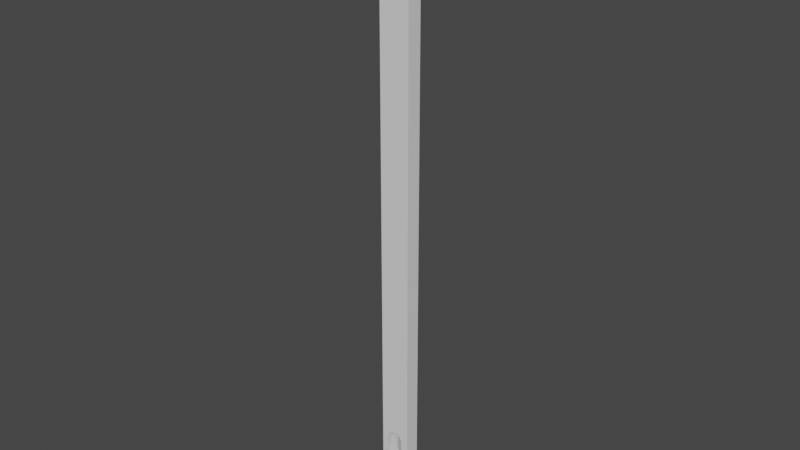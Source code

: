 # Source: Wall1.blend  (saved by Blender 2.93.21; exported with 4.5.12 LTS)
import bpy
from mathutils import Matrix  # noqa: F401  (used for matrix-valued properties, if any)

bpy.ops.wm.read_factory_settings(use_empty=True)
scene = bpy.context.scene
scene.name = 'Scene'

# ---- collections
col_collection = bpy.data.collections.new('Collection'); scene.collection.children.link(col_collection)
col_collection_2 = bpy.data.collections.new('Collection 2'); scene.collection.children.link(col_collection_2)

# ---- materials (node trees are filled in below, after node groups)
mat_material = bpy.data.materials.new('Material')
mat_material.alpha_threshold = 0.0
mat_material.use_transparent_shadow = False
mat_material.line_color = (0.0, 0.0, 0.0, 1.0)

# ---- material node trees
mat_material.use_nodes = True; mat_material.node_tree.nodes.clear()
_N = mat_material.node_tree.nodes; _L = mat_material.node_tree.links
n0 = _N.new('ShaderNodeOutputMaterial'); n0.name = 'Material Output'; n0.location = (300, 300)
n1 = _N.new('ShaderNodeBsdfPrincipled'); n1.name = 'Principled BSDF'; n1.location = (10, 300)
n1.distribution = 'GGX'
n1.subsurface_method = 'BURLEY'
n1.inputs[2].default_value = 0.4
n1.inputs[3].default_value = 1.45
n1.inputs[27].default_value = (0.0, 0.0, 0.0, 1.0)
n1.inputs[28].default_value = 1.0
_L.new(n1.outputs[0], n0.inputs[0])
n0.is_active_output = True

# ---- world
world_world = bpy.data.worlds.new('World'); scene.world = world_world
world_world.use_nodes = True; world_world.node_tree.nodes.clear()
_N = world_world.node_tree.nodes; _L = world_world.node_tree.links
n0 = _N.new('ShaderNodeOutputWorld'); n0.name = 'World Output'; n0.location = (300, 300)
n1 = _N.new('ShaderNodeBackground'); n1.name = 'Background'; n1.location = (10, 300)
n1.inputs[0].default_value = (0.05088, 0.05088, 0.05088, 1.0)
_L.new(n1.outputs[0], n0.inputs[0])
n0.is_active_output = True
world_world.color = (0.05088, 0.05088, 0.05088)
world_world.use_sun_shadow = False
world_world.sun_shadow_jitter_overblur = 0.0

# ---- meshes
me_cube = bpy.data.meshes.new('Cube')
me_cube.from_pydata([(1.0, 0.5, 40.0), (1.0, 0.5, 0.0), (1.0, -0.5, 40.0), (1.0, -0.5, 0.0), (-1.0, 0.5, 40.0), (-1.0, 0.5, 0.0), (-1.0, -0.5, 40.0), (-1.0, -0.5, 0.0), (-0.581, -0.5, 3.0), (0.581, -0.5, 3.0), (-0.581, 0.5, 3.0), (0.581, 0.5, 3.0), (-0.5821, -0.5, 2.91), (-0.5804, -0.5, 3.0), (0.5821, -0.5, 2.91), (0.5804, -0.5, 3.0), (-0.5804, 0.5, 3.0), (0.5821, 0.5, 2.91), (0.5804, 0.5, 3.0), (-0.5803, -0.5, 3.008), (-0.5803, 0.5, 3.008), (-0.5483, -0.5, 4.755), (0.5803, -0.5, 3.008), (-0.4934, -0.5, 4.858), (0.5803, 0.5, 3.008), (-0.4196, -0.5, 4.948), (-0.3297, -0.5, 5.021), (-0.2271, -0.5, 5.076), (-0.5483, 0.5, 4.755), (0.5483, -0.5, 4.755), (-0.5821, 0.5, 2.91), (0.4934, -0.5, 4.858), (0.4196, -0.5, 4.948), (0.3297, -0.5, 5.021), (-0.4934, 0.5, 4.858), (0.2271, -0.5, 5.076), (0.1158, -0.5, 5.11), (-0.4196, 0.5, 4.948), (-0.1158, -0.5, 5.11), (1.415e-07, -0.5, 5.121), (-0.3297, 0.5, 5.021), (-0.2271, 0.5, 5.076), (-0.1158, 0.5, 5.11), (1.415e-07, 0.5, 5.121), (0.5483, 0.5, 4.755), (0.1158, 0.5, 5.11), (0.4934, 0.5, 4.858), (0.4196, 0.5, 4.948), (0.3297, 0.5, 5.021), (0.2271, 0.5, 5.076)], [], [(0, 4, 6, 2), (8, 7, 3, 9, 15, 14, 12, 13), (22, 9, 3, 2, 6, 7, 8, 19, 21, 23, 25, 26, 27, 38, 39, 36, 35, 33, 32, 31, 29), (7, 6, 4, 5), (5, 1, 3, 7), (1, 0, 2, 3), (20, 10, 5, 4, 0, 1, 11, 24, 44, 46, 47, 48, 49, 45, 43, 42, 41, 40, 37, 34, 28), (17, 18, 11, 1, 5, 10, 16, 30), (19, 8, 10, 20), (11, 9, 22, 24), (9, 11, 18, 15), (10, 8, 13, 16), (28, 21, 19, 20), (30, 16, 13, 12), (34, 23, 21, 28), (37, 25, 23, 34), (26, 25, 37, 40), (27, 26, 40, 41), (38, 27, 41, 42), (39, 38, 42, 43), (36, 39, 43, 45), (35, 36, 45, 49), (33, 35, 49, 48), (32, 33, 48, 47), (46, 31, 32, 47), (44, 29, 31, 46), (24, 22, 29, 44), (17, 14, 15, 18), (30, 12, 14, 17)])
_uv = me_cube.uv_layers.new(name='UVMap')
_uv.uv.foreach_set('vector', [0.6667, 0.0, 1.0, 0.0, 1.0, 0.3333, 0.6667, 0.3333, 0.06983, 0.025, 0.0, 0.0, 0.3333, 0.0, 0.2635, 0.025, 0.2634, 0.025, 0.2637, 0.02425, 0.06966, 0.02425, 0.06993, 0.025, 0.2634, 0.02506, 0.2635, 0.025, 0.3333, 0.0, 0.3333, 0.3333, 0.0, 0.3333, 0.0, 0.0, 0.06983, 0.025, 0.06995, 0.02506, 0.07528, 0.03963, 0.08443, 0.04048, 0.09673, 0.04123, 0.1117, 0.04185, 0.1288, 0.0423, 0.1474, 0.04258, 0.1667, 0.04268, 0.186, 0.04258, 0.2045, 0.0423, 0.2216, 0.04185, 0.2366, 0.04123, 0.2489, 0.04048, 0.258, 0.03963, 0.3333, 0.3333, 0.3333, 0.6667, 0.0, 0.6667, 0.0, 0.3333, 0.3333, 0.0, 0.6667, 0.0, 0.6667, 0.3333, 0.3333, 0.3333, 0.6667, 0.3333, 0.6667, 0.6667, 0.3333, 0.6667, 0.3333, 0.3333, 0.2634, 0.6917, 0.2635, 0.6917, 0.3333, 0.6667, 0.3333, 1.0, 0.0, 1.0, 0.0, 0.6667, 0.06983, 0.6917, 0.06995, 0.6917, 0.07528, 0.7063, 0.08443, 0.7071, 0.09673, 0.7079, 0.1117, 0.7085, 0.1288, 0.709, 0.1474, 0.7093, 0.1667, 0.7093, 0.186, 0.7093, 0.2045, 0.709, 0.2216, 0.7085, 0.2366, 0.7079, 0.2489, 0.7071, 0.258, 0.7063, 0.06966, 0.6909, 0.06993, 0.6917, 0.06983, 0.6917, 0.0, 0.6667, 0.3333, 0.6667, 0.2635, 0.6917, 0.2634, 0.6917, 0.2637, 0.6909, 0.3335, 1.0, 0.3333, 1.0, 0.3333, 0.6667, 0.3335, 0.6667, 0.527, 0.6667, 0.527, 1.0, 0.5269, 1.0, 0.5269, 0.6667, 0.6667, 0.6667, 0.6667, 0.3333, 0.6668, 0.3333, 0.6668, 0.6667, 0.8603, 0.3333, 0.8603, 0.6667, 0.8602, 0.6667, 0.8602, 0.3333, 0.0, 0.0, 0.0, 0.0, 0.0, 0.0, 0.0, 0.0, 0.0, 0.0, 0.0, 0.0, 0.0, 0.0, 0.0, 0.0, 0.0, 0.0, 0.0, 0.0, 0.0, 0.0, 0.0, 0.0, 0.0, 0.0, 0.0, 0.0, 0.0, 0.0, 0.0, 0.0, 0.0, 0.0, 0.0, 0.0, 0.0, 0.0, 0.0, 0.0, 0.0, 0.0, 0.0, 0.0, 0.0, 0.0, 0.0, 0.0, 0.0, 0.0, 0.0, 0.0, 0.0, 0.0, 0.0, 0.0, 0.0, 0.0, 0.0, 0.0, 0.0, 0.0, 0.0, 0.0, 0.0, 0.0, 0.0, 0.0, 0.0, 0.0, 0.0, 0.0, 0.0, 0.0, 0.0, 0.0, 0.0, 0.0, 0.0, 0.0, 0.0, 0.0, 0.0, 0.0, 0.0, 0.0, 0.0, 0.0, 0.0, 0.0, 0.0, 0.0, 0.0, 0.0, 0.0, 0.0, 0.0, 0.0, 0.0, 0.0, 0.0, 0.0, 0.0, 0.0, 0.0, 0.0, 0.0, 0.0, 0.0, 0.0, 0.0, 0.0, 0.0, 0.0, 0.0, 0.0, 0.0, 0.0, 0.0, 0.0, 0.0, 0.0, 0.0, 0.0, 0.0, 0.0, 0.0, 0.0, 0.0, 0.0, 0.0, 0.0, 0.0, 0.0, 0.0, 0.0])
me_cube.materials.append(mat_material)
me_cube.use_remesh_preserve_volume = False
me_cube.use_remesh_preserve_attributes = False
me_cube.use_mirror_vertex_groups = False
me_cube.update()
me_cylinder_001 = bpy.data.meshes.new('Cylinder.001')
me_cylinder_001.from_pydata([(-0.3959, -0.02035, 5.195), (-0.3959, -0.02035, 2.836), (-0.3999, -0.01996, 5.195), (-0.3999, -0.01996, 2.836), (-0.4037, -0.01881, 5.195), (-0.4037, -0.01881, 2.836), (-0.4072, -0.01692, 5.195), (-0.4072, -0.01692, 2.836), (-0.4103, -0.01439, 5.195), (-0.4103, -0.01439, 2.836), (-0.4128, -0.01131, 5.195), (-0.4128, -0.01131, 2.836), (-0.4147, -0.00779, 5.195), (-0.4147, -0.00779, 2.836), (-0.4159, -0.003971, 5.195), (-0.4159, -0.003971, 2.836), (-0.4163, -4.098e-07, 5.195), (-0.4163, -4.098e-07, 2.836), (-0.4159, 0.00397, 5.195), (-0.4159, 0.00397, 2.836), (-0.4147, 0.007789, 5.195), (-0.4147, 0.007789, 2.836), (-0.4128, 0.01131, 5.195), (-0.4128, 0.01131, 2.836), (-0.4103, 0.01439, 5.195), (-0.4103, 0.01439, 2.836), (-0.4072, 0.01692, 5.195), (-0.4072, 0.01692, 2.836), (-0.4037, 0.0188, 5.195), (-0.4037, 0.0188, 2.836), (-0.3999, 0.01996, 5.195), (-0.3999, 0.01996, 2.836), (-0.3959, 0.02035, 5.195), (-0.3959, 0.02035, 2.836), (-0.3919, 0.01996, 5.195), (-0.3919, 0.01996, 2.836), (-0.3881, 0.0188, 5.195), (-0.3881, 0.0188, 2.836), (-0.3846, 0.01692, 5.195), (-0.3846, 0.01692, 2.836), (-0.3815, 0.01439, 5.195), (-0.3815, 0.01439, 2.836), (-0.379, 0.01131, 5.195), (-0.379, 0.01131, 2.836), (-0.3771, 0.007789, 5.195), (-0.3771, 0.007789, 2.836), (-0.376, 0.00397, 5.195), (-0.376, 0.00397, 2.836), (-0.3756, -4.11e-07, 5.195), (-0.3756, -4.11e-07, 2.836), (-0.376, -0.003971, 5.195), (-0.376, -0.003971, 2.836), (-0.3771, -0.00779, 5.195), (-0.3771, -0.00779, 2.836), (-0.379, -0.01131, 5.195), (-0.379, -0.01131, 2.836), (-0.3815, -0.01439, 5.195), (-0.3815, -0.01439, 2.836), (-0.3846, -0.01692, 5.195), (-0.3846, -0.01692, 2.836), (-0.3881, -0.01881, 5.195), (-0.3881, -0.01881, 2.836), (-0.3919, -0.01996, 5.195), (-0.3919, -0.01996, 2.836)], [], [(0, 1, 3, 2), (2, 3, 5, 4), (4, 5, 7, 6), (6, 7, 9, 8), (8, 9, 11, 10), (10, 11, 13, 12), (12, 13, 15, 14), (14, 15, 17, 16), (16, 17, 19, 18), (18, 19, 21, 20), (20, 21, 23, 22), (22, 23, 25, 24), (24, 25, 27, 26), (26, 27, 29, 28), (28, 29, 31, 30), (30, 31, 33, 32), (32, 33, 35, 34), (34, 35, 37, 36), (36, 37, 39, 38), (38, 39, 41, 40), (40, 41, 43, 42), (42, 43, 45, 44), (44, 45, 47, 46), (46, 47, 49, 48), (48, 49, 51, 50), (50, 51, 53, 52), (52, 53, 55, 54), (54, 55, 57, 56), (56, 57, 59, 58), (58, 59, 61, 60), (3, 1, 63, 61, 59, 57, 55, 53, 51, 49, 47, 45, 43, 41, 39, 37, 35, 33, 31, 29, 27, 25, 23, 21, 19, 17, 15, 13, 11, 9, 7, 5), (60, 61, 63, 62), (62, 63, 1, 0), (0, 2, 4, 6, 8, 10, 12, 14, 16, 18, 20, 22, 24, 26, 28, 30, 32, 34, 36, 38, 40, 42, 44, 46, 48, 50, 52, 54, 56, 58, 60, 62)])
_uv = me_cylinder_001.uv_layers.new(name='UVMap')
_uv.uv.foreach_set('vector', [1.0, 0.5, 1.0, 1.0, 0.9688, 1.0, 0.9688, 0.5, 0.9688, 0.5, 0.9688, 1.0, 0.9375, 1.0, 0.9375, 0.5, 0.9375, 0.5, 0.9375, 1.0, 0.9062, 1.0, 0.9062, 0.5, 0.9062, 0.5, 0.9062, 1.0, 0.875, 1.0, 0.875, 0.5, 0.875, 0.5, 0.875, 1.0, 0.8438, 1.0, 0.8438, 0.5, 0.8438, 0.5, 0.8438, 1.0, 0.8125, 1.0, 0.8125, 0.5, 0.8125, 0.5, 0.8125, 1.0, 0.7812, 1.0, 0.7812, 0.5, 0.7812, 0.5, 0.7812, 1.0, 0.75, 1.0, 0.75, 0.5, 0.75, 0.5, 0.75, 1.0, 0.7188, 1.0, 0.7188, 0.5, 0.7188, 0.5, 0.7188, 1.0, 0.6875, 1.0, 0.6875, 0.5, 0.6875, 0.5, 0.6875, 1.0, 0.6562, 1.0, 0.6562, 0.5, 0.6562, 0.5, 0.6562, 1.0, 0.625, 1.0, 0.625, 0.5, 0.625, 0.5, 0.625, 1.0, 0.5938, 1.0, 0.5938, 0.5, 0.5938, 0.5, 0.5938, 1.0, 0.5625, 1.0, 0.5625, 0.5, 0.5625, 0.5, 0.5625, 1.0, 0.5312, 1.0, 0.5312, 0.5, 0.5312, 0.5, 0.5312, 1.0, 0.5, 1.0, 0.5, 0.5, 0.5, 0.5, 0.5, 1.0, 0.4688, 1.0, 0.4688, 0.5, 0.4688, 0.5, 0.4688, 1.0, 0.4375, 1.0, 0.4375, 0.5, 0.4375, 0.5, 0.4375, 1.0, 0.4062, 1.0, 0.4062, 0.5, 0.4062, 0.5, 0.4062, 1.0, 0.375, 1.0, 0.375, 0.5, 0.375, 0.5, 0.375, 1.0, 0.3438, 1.0, 0.3438, 0.5, 0.3438, 0.5, 0.3438, 1.0, 0.3125, 1.0, 0.3125, 0.5, 0.3125, 0.5, 0.3125, 1.0, 0.2812, 1.0, 0.2812, 0.5, 0.2812, 0.5, 0.2812, 1.0, 0.25, 1.0, 0.25, 0.5, 0.25, 0.5, 0.25, 1.0, 0.2188, 1.0, 0.2188, 0.5, 0.2188, 0.5, 0.2188, 1.0, 0.1875, 1.0, 0.1875, 0.5, 0.1875, 0.5, 0.1875, 1.0, 0.1562, 1.0, 0.1562, 0.5, 0.1562, 0.5, 0.1562, 1.0, 0.125, 1.0, 0.125, 0.5, 0.125, 0.5, 0.125, 1.0, 0.09375, 1.0, 0.09375, 0.5, 0.09375, 0.5, 0.09375, 1.0, 0.0625, 1.0, 0.0625, 0.5, 0.2968, 0.4854, 0.25, 0.49, 0.2032, 0.4854, 0.1582, 0.4717, 0.1167, 0.4496, 0.08029, 0.4197, 0.05045, 0.3833, 0.02827, 0.3418, 0.01461, 0.2968, 0.01, 0.25, 0.01461, 0.2032, 0.02827, 0.1582, 0.05045, 0.1167, 0.08029, 0.08029, 0.1167, 0.05045, 0.1582, 0.02827, 0.2032, 0.01461, 0.25, 0.01, 0.2968, 0.01461, 0.3418, 0.02827, 0.3833, 0.05045, 0.4197, 0.08029, 0.4496, 0.1167, 0.4717, 0.1582, 0.4854, 0.2032, 0.49, 0.25, 0.4854, 0.2968, 0.4717, 0.3418, 0.4496, 0.3833, 0.4197, 0.4197, 0.3833, 0.4496, 0.3418, 0.4717, 0.0625, 0.5, 0.0625, 1.0, 0.03125, 1.0, 0.03125, 0.5, 0.03125, 0.5, 0.03125, 1.0, 0.0, 1.0, 0.0, 0.5, 0.75, 0.49, 0.7968, 0.4854, 0.8418, 0.4717, 0.8833, 0.4496, 0.9197, 0.4197, 0.9496, 0.3833, 0.9717, 0.3418, 0.9854, 0.2968, 0.99, 0.25, 0.9854, 0.2032, 0.9717, 0.1582, 0.9496, 0.1167, 0.9197, 0.08029, 0.8833, 0.05045, 0.8418, 0.02827, 0.7968, 0.01461, 0.75, 0.01, 0.7032, 0.01461, 0.6582, 0.02827, 0.6167, 0.05045, 0.5803, 0.08029, 0.5504, 0.1167, 0.5283, 0.1582, 0.5146, 0.2032, 0.51, 0.25, 0.5146, 0.2968, 0.5283, 0.3418, 0.5504, 0.3833, 0.5803, 0.4197, 0.6167, 0.4496, 0.6582, 0.4717, 0.7032, 0.4854])
me_cylinder_001.use_remesh_fix_poles = True
me_cylinder_001.use_remesh_preserve_attributes = False
me_cylinder_001.update()
me_cylinder_002 = bpy.data.meshes.new('Cylinder.002')
me_cylinder_002.from_pydata([(-0.09592, -0.02035, 5.195), (-0.09592, -0.02035, 2.836), (-0.09989, -0.01996, 5.195), (-0.09989, -0.01996, 2.836), (-0.1037, -0.01881, 5.195), (-0.1037, -0.01881, 2.836), (-0.1072, -0.01692, 5.195), (-0.1072, -0.01692, 2.836), (-0.1103, -0.01439, 5.195), (-0.1103, -0.01439, 2.836), (-0.1128, -0.01131, 5.195), (-0.1128, -0.01131, 2.836), (-0.1147, -0.00779, 5.195), (-0.1147, -0.00779, 2.836), (-0.1159, -0.003971, 5.195), (-0.1159, -0.003971, 2.836), (-0.1163, -4.098e-07, 5.195), (-0.1163, -4.098e-07, 2.836), (-0.1159, 0.00397, 5.195), (-0.1159, 0.00397, 2.836), (-0.1147, 0.007789, 5.195), (-0.1147, 0.007789, 2.836), (-0.1128, 0.01131, 5.195), (-0.1128, 0.01131, 2.836), (-0.1103, 0.01439, 5.195), (-0.1103, 0.01439, 2.836), (-0.1072, 0.01692, 5.195), (-0.1072, 0.01692, 2.836), (-0.1037, 0.0188, 5.195), (-0.1037, 0.0188, 2.836), (-0.09989, 0.01996, 5.195), (-0.09989, 0.01996, 2.836), (-0.09592, 0.02035, 5.195), (-0.09592, 0.02035, 2.836), (-0.09195, 0.01996, 5.195), (-0.09195, 0.01996, 2.836), (-0.08813, 0.0188, 5.195), (-0.08813, 0.0188, 2.836), (-0.08461, 0.01692, 5.195), (-0.08461, 0.01692, 2.836), (-0.08153, 0.01439, 5.195), (-0.08153, 0.01439, 2.836), (-0.07899, 0.01131, 5.195), (-0.07899, 0.01131, 2.836), (-0.07711, 0.007789, 5.195), (-0.07711, 0.007789, 2.836), (-0.07596, 0.00397, 5.195), (-0.07596, 0.00397, 2.836), (-0.07556, -4.11e-07, 5.195), (-0.07556, -4.11e-07, 2.836), (-0.07596, -0.003971, 5.195), (-0.07596, -0.003971, 2.836), (-0.07711, -0.00779, 5.195), (-0.07711, -0.00779, 2.836), (-0.07899, -0.01131, 5.195), (-0.07899, -0.01131, 2.836), (-0.08153, -0.01439, 5.195), (-0.08153, -0.01439, 2.836), (-0.08461, -0.01692, 5.195), (-0.08461, -0.01692, 2.836), (-0.08813, -0.01881, 5.195), (-0.08813, -0.01881, 2.836), (-0.09195, -0.01996, 5.195), (-0.09195, -0.01996, 2.836)], [], [(0, 1, 3, 2), (2, 3, 5, 4), (4, 5, 7, 6), (6, 7, 9, 8), (8, 9, 11, 10), (10, 11, 13, 12), (12, 13, 15, 14), (14, 15, 17, 16), (16, 17, 19, 18), (18, 19, 21, 20), (20, 21, 23, 22), (22, 23, 25, 24), (24, 25, 27, 26), (26, 27, 29, 28), (28, 29, 31, 30), (30, 31, 33, 32), (32, 33, 35, 34), (34, 35, 37, 36), (36, 37, 39, 38), (38, 39, 41, 40), (40, 41, 43, 42), (42, 43, 45, 44), (44, 45, 47, 46), (46, 47, 49, 48), (48, 49, 51, 50), (50, 51, 53, 52), (52, 53, 55, 54), (54, 55, 57, 56), (56, 57, 59, 58), (58, 59, 61, 60), (3, 1, 63, 61, 59, 57, 55, 53, 51, 49, 47, 45, 43, 41, 39, 37, 35, 33, 31, 29, 27, 25, 23, 21, 19, 17, 15, 13, 11, 9, 7, 5), (60, 61, 63, 62), (62, 63, 1, 0), (0, 2, 4, 6, 8, 10, 12, 14, 16, 18, 20, 22, 24, 26, 28, 30, 32, 34, 36, 38, 40, 42, 44, 46, 48, 50, 52, 54, 56, 58, 60, 62)])
_uv = me_cylinder_002.uv_layers.new(name='UVMap')
_uv.uv.foreach_set('vector', [1.0, 0.5, 1.0, 1.0, 0.9688, 1.0, 0.9688, 0.5, 0.9688, 0.5, 0.9688, 1.0, 0.9375, 1.0, 0.9375, 0.5, 0.9375, 0.5, 0.9375, 1.0, 0.9062, 1.0, 0.9062, 0.5, 0.9062, 0.5, 0.9062, 1.0, 0.875, 1.0, 0.875, 0.5, 0.875, 0.5, 0.875, 1.0, 0.8438, 1.0, 0.8438, 0.5, 0.8438, 0.5, 0.8438, 1.0, 0.8125, 1.0, 0.8125, 0.5, 0.8125, 0.5, 0.8125, 1.0, 0.7812, 1.0, 0.7812, 0.5, 0.7812, 0.5, 0.7812, 1.0, 0.75, 1.0, 0.75, 0.5, 0.75, 0.5, 0.75, 1.0, 0.7188, 1.0, 0.7188, 0.5, 0.7188, 0.5, 0.7188, 1.0, 0.6875, 1.0, 0.6875, 0.5, 0.6875, 0.5, 0.6875, 1.0, 0.6562, 1.0, 0.6562, 0.5, 0.6562, 0.5, 0.6562, 1.0, 0.625, 1.0, 0.625, 0.5, 0.625, 0.5, 0.625, 1.0, 0.5938, 1.0, 0.5938, 0.5, 0.5938, 0.5, 0.5938, 1.0, 0.5625, 1.0, 0.5625, 0.5, 0.5625, 0.5, 0.5625, 1.0, 0.5312, 1.0, 0.5312, 0.5, 0.5312, 0.5, 0.5312, 1.0, 0.5, 1.0, 0.5, 0.5, 0.5, 0.5, 0.5, 1.0, 0.4688, 1.0, 0.4688, 0.5, 0.4688, 0.5, 0.4688, 1.0, 0.4375, 1.0, 0.4375, 0.5, 0.4375, 0.5, 0.4375, 1.0, 0.4062, 1.0, 0.4062, 0.5, 0.4062, 0.5, 0.4062, 1.0, 0.375, 1.0, 0.375, 0.5, 0.375, 0.5, 0.375, 1.0, 0.3438, 1.0, 0.3438, 0.5, 0.3438, 0.5, 0.3438, 1.0, 0.3125, 1.0, 0.3125, 0.5, 0.3125, 0.5, 0.3125, 1.0, 0.2812, 1.0, 0.2812, 0.5, 0.2812, 0.5, 0.2812, 1.0, 0.25, 1.0, 0.25, 0.5, 0.25, 0.5, 0.25, 1.0, 0.2188, 1.0, 0.2188, 0.5, 0.2188, 0.5, 0.2188, 1.0, 0.1875, 1.0, 0.1875, 0.5, 0.1875, 0.5, 0.1875, 1.0, 0.1562, 1.0, 0.1562, 0.5, 0.1562, 0.5, 0.1562, 1.0, 0.125, 1.0, 0.125, 0.5, 0.125, 0.5, 0.125, 1.0, 0.09375, 1.0, 0.09375, 0.5, 0.09375, 0.5, 0.09375, 1.0, 0.0625, 1.0, 0.0625, 0.5, 0.2968, 0.4854, 0.25, 0.49, 0.2032, 0.4854, 0.1582, 0.4717, 0.1167, 0.4496, 0.08029, 0.4197, 0.05045, 0.3833, 0.02827, 0.3418, 0.01461, 0.2968, 0.01, 0.25, 0.01461, 0.2032, 0.02827, 0.1582, 0.05045, 0.1167, 0.08029, 0.08029, 0.1167, 0.05045, 0.1582, 0.02827, 0.2032, 0.01461, 0.25, 0.01, 0.2968, 0.01461, 0.3418, 0.02827, 0.3833, 0.05045, 0.4197, 0.08029, 0.4496, 0.1167, 0.4717, 0.1582, 0.4854, 0.2032, 0.49, 0.25, 0.4854, 0.2968, 0.4717, 0.3418, 0.4496, 0.3833, 0.4197, 0.4197, 0.3833, 0.4496, 0.3418, 0.4717, 0.0625, 0.5, 0.0625, 1.0, 0.03125, 1.0, 0.03125, 0.5, 0.03125, 0.5, 0.03125, 1.0, 0.0, 1.0, 0.0, 0.5, 0.75, 0.49, 0.7968, 0.4854, 0.8418, 0.4717, 0.8833, 0.4496, 0.9197, 0.4197, 0.9496, 0.3833, 0.9717, 0.3418, 0.9854, 0.2968, 0.99, 0.25, 0.9854, 0.2032, 0.9717, 0.1582, 0.9496, 0.1167, 0.9197, 0.08029, 0.8833, 0.05045, 0.8418, 0.02827, 0.7968, 0.01461, 0.75, 0.01, 0.7032, 0.01461, 0.6582, 0.02827, 0.6167, 0.05045, 0.5803, 0.08029, 0.5504, 0.1167, 0.5283, 0.1582, 0.5146, 0.2032, 0.51, 0.25, 0.5146, 0.2968, 0.5283, 0.3418, 0.5504, 0.3833, 0.5803, 0.4197, 0.6167, 0.4496, 0.6582, 0.4717, 0.7032, 0.4854])
me_cylinder_002.use_remesh_fix_poles = True
me_cylinder_002.use_remesh_preserve_attributes = False
me_cylinder_002.update()
me_cylinder_003 = bpy.data.meshes.new('Cylinder.003')
me_cylinder_003.from_pydata([(-0.1959, -0.02035, 5.195), (-0.1959, -0.02035, 2.836), (-0.1999, -0.01996, 5.195), (-0.1999, -0.01996, 2.836), (-0.2037, -0.01881, 5.195), (-0.2037, -0.01881, 2.836), (-0.2072, -0.01692, 5.195), (-0.2072, -0.01692, 2.836), (-0.2103, -0.01439, 5.195), (-0.2103, -0.01439, 2.836), (-0.2128, -0.01131, 5.195), (-0.2128, -0.01131, 2.836), (-0.2147, -0.00779, 5.195), (-0.2147, -0.00779, 2.836), (-0.2159, -0.003971, 5.195), (-0.2159, -0.003971, 2.836), (-0.2163, -4.098e-07, 5.195), (-0.2163, -4.098e-07, 2.836), (-0.2159, 0.00397, 5.195), (-0.2159, 0.00397, 2.836), (-0.2147, 0.007789, 5.195), (-0.2147, 0.007789, 2.836), (-0.2128, 0.01131, 5.195), (-0.2128, 0.01131, 2.836), (-0.2103, 0.01439, 5.195), (-0.2103, 0.01439, 2.836), (-0.2072, 0.01692, 5.195), (-0.2072, 0.01692, 2.836), (-0.2037, 0.0188, 5.195), (-0.2037, 0.0188, 2.836), (-0.1999, 0.01996, 5.195), (-0.1999, 0.01996, 2.836), (-0.1959, 0.02035, 5.195), (-0.1959, 0.02035, 2.836), (-0.1919, 0.01996, 5.195), (-0.1919, 0.01996, 2.836), (-0.1881, 0.0188, 5.195), (-0.1881, 0.0188, 2.836), (-0.1846, 0.01692, 5.195), (-0.1846, 0.01692, 2.836), (-0.1815, 0.01439, 5.195), (-0.1815, 0.01439, 2.836), (-0.179, 0.01131, 5.195), (-0.179, 0.01131, 2.836), (-0.1771, 0.007789, 5.195), (-0.1771, 0.007789, 2.836), (-0.176, 0.00397, 5.195), (-0.176, 0.00397, 2.836), (-0.1756, -4.11e-07, 5.195), (-0.1756, -4.11e-07, 2.836), (-0.176, -0.003971, 5.195), (-0.176, -0.003971, 2.836), (-0.1771, -0.00779, 5.195), (-0.1771, -0.00779, 2.836), (-0.179, -0.01131, 5.195), (-0.179, -0.01131, 2.836), (-0.1815, -0.01439, 5.195), (-0.1815, -0.01439, 2.836), (-0.1846, -0.01692, 5.195), (-0.1846, -0.01692, 2.836), (-0.1881, -0.01881, 5.195), (-0.1881, -0.01881, 2.836), (-0.1919, -0.01996, 5.195), (-0.1919, -0.01996, 2.836)], [], [(0, 1, 3, 2), (2, 3, 5, 4), (4, 5, 7, 6), (6, 7, 9, 8), (8, 9, 11, 10), (10, 11, 13, 12), (12, 13, 15, 14), (14, 15, 17, 16), (16, 17, 19, 18), (18, 19, 21, 20), (20, 21, 23, 22), (22, 23, 25, 24), (24, 25, 27, 26), (26, 27, 29, 28), (28, 29, 31, 30), (30, 31, 33, 32), (32, 33, 35, 34), (34, 35, 37, 36), (36, 37, 39, 38), (38, 39, 41, 40), (40, 41, 43, 42), (42, 43, 45, 44), (44, 45, 47, 46), (46, 47, 49, 48), (48, 49, 51, 50), (50, 51, 53, 52), (52, 53, 55, 54), (54, 55, 57, 56), (56, 57, 59, 58), (58, 59, 61, 60), (3, 1, 63, 61, 59, 57, 55, 53, 51, 49, 47, 45, 43, 41, 39, 37, 35, 33, 31, 29, 27, 25, 23, 21, 19, 17, 15, 13, 11, 9, 7, 5), (60, 61, 63, 62), (62, 63, 1, 0), (0, 2, 4, 6, 8, 10, 12, 14, 16, 18, 20, 22, 24, 26, 28, 30, 32, 34, 36, 38, 40, 42, 44, 46, 48, 50, 52, 54, 56, 58, 60, 62)])
_uv = me_cylinder_003.uv_layers.new(name='UVMap')
_uv.uv.foreach_set('vector', [1.0, 0.5, 1.0, 1.0, 0.9688, 1.0, 0.9688, 0.5, 0.9688, 0.5, 0.9688, 1.0, 0.9375, 1.0, 0.9375, 0.5, 0.9375, 0.5, 0.9375, 1.0, 0.9062, 1.0, 0.9062, 0.5, 0.9062, 0.5, 0.9062, 1.0, 0.875, 1.0, 0.875, 0.5, 0.875, 0.5, 0.875, 1.0, 0.8438, 1.0, 0.8438, 0.5, 0.8438, 0.5, 0.8438, 1.0, 0.8125, 1.0, 0.8125, 0.5, 0.8125, 0.5, 0.8125, 1.0, 0.7812, 1.0, 0.7812, 0.5, 0.7812, 0.5, 0.7812, 1.0, 0.75, 1.0, 0.75, 0.5, 0.75, 0.5, 0.75, 1.0, 0.7188, 1.0, 0.7188, 0.5, 0.7188, 0.5, 0.7188, 1.0, 0.6875, 1.0, 0.6875, 0.5, 0.6875, 0.5, 0.6875, 1.0, 0.6562, 1.0, 0.6562, 0.5, 0.6562, 0.5, 0.6562, 1.0, 0.625, 1.0, 0.625, 0.5, 0.625, 0.5, 0.625, 1.0, 0.5938, 1.0, 0.5938, 0.5, 0.5938, 0.5, 0.5938, 1.0, 0.5625, 1.0, 0.5625, 0.5, 0.5625, 0.5, 0.5625, 1.0, 0.5312, 1.0, 0.5312, 0.5, 0.5312, 0.5, 0.5312, 1.0, 0.5, 1.0, 0.5, 0.5, 0.5, 0.5, 0.5, 1.0, 0.4688, 1.0, 0.4688, 0.5, 0.4688, 0.5, 0.4688, 1.0, 0.4375, 1.0, 0.4375, 0.5, 0.4375, 0.5, 0.4375, 1.0, 0.4062, 1.0, 0.4062, 0.5, 0.4062, 0.5, 0.4062, 1.0, 0.375, 1.0, 0.375, 0.5, 0.375, 0.5, 0.375, 1.0, 0.3438, 1.0, 0.3438, 0.5, 0.3438, 0.5, 0.3438, 1.0, 0.3125, 1.0, 0.3125, 0.5, 0.3125, 0.5, 0.3125, 1.0, 0.2812, 1.0, 0.2812, 0.5, 0.2812, 0.5, 0.2812, 1.0, 0.25, 1.0, 0.25, 0.5, 0.25, 0.5, 0.25, 1.0, 0.2188, 1.0, 0.2188, 0.5, 0.2188, 0.5, 0.2188, 1.0, 0.1875, 1.0, 0.1875, 0.5, 0.1875, 0.5, 0.1875, 1.0, 0.1562, 1.0, 0.1562, 0.5, 0.1562, 0.5, 0.1562, 1.0, 0.125, 1.0, 0.125, 0.5, 0.125, 0.5, 0.125, 1.0, 0.09375, 1.0, 0.09375, 0.5, 0.09375, 0.5, 0.09375, 1.0, 0.0625, 1.0, 0.0625, 0.5, 0.2968, 0.4854, 0.25, 0.49, 0.2032, 0.4854, 0.1582, 0.4717, 0.1167, 0.4496, 0.08029, 0.4197, 0.05045, 0.3833, 0.02827, 0.3418, 0.01461, 0.2968, 0.01, 0.25, 0.01461, 0.2032, 0.02827, 0.1582, 0.05045, 0.1167, 0.08029, 0.08029, 0.1167, 0.05045, 0.1582, 0.02827, 0.2032, 0.01461, 0.25, 0.01, 0.2968, 0.01461, 0.3418, 0.02827, 0.3833, 0.05045, 0.4197, 0.08029, 0.4496, 0.1167, 0.4717, 0.1582, 0.4854, 0.2032, 0.49, 0.25, 0.4854, 0.2968, 0.4717, 0.3418, 0.4496, 0.3833, 0.4197, 0.4197, 0.3833, 0.4496, 0.3418, 0.4717, 0.0625, 0.5, 0.0625, 1.0, 0.03125, 1.0, 0.03125, 0.5, 0.03125, 0.5, 0.03125, 1.0, 0.0, 1.0, 0.0, 0.5, 0.75, 0.49, 0.7968, 0.4854, 0.8418, 0.4717, 0.8833, 0.4496, 0.9197, 0.4197, 0.9496, 0.3833, 0.9717, 0.3418, 0.9854, 0.2968, 0.99, 0.25, 0.9854, 0.2032, 0.9717, 0.1582, 0.9496, 0.1167, 0.9197, 0.08029, 0.8833, 0.05045, 0.8418, 0.02827, 0.7968, 0.01461, 0.75, 0.01, 0.7032, 0.01461, 0.6582, 0.02827, 0.6167, 0.05045, 0.5803, 0.08029, 0.5504, 0.1167, 0.5283, 0.1582, 0.5146, 0.2032, 0.51, 0.25, 0.5146, 0.2968, 0.5283, 0.3418, 0.5504, 0.3833, 0.5803, 0.4197, 0.6167, 0.4496, 0.6582, 0.4717, 0.7032, 0.4854])
me_cylinder_003.use_remesh_fix_poles = True
me_cylinder_003.use_remesh_preserve_attributes = False
me_cylinder_003.update()
me_cylinder_004 = bpy.data.meshes.new('Cylinder.004')
me_cylinder_004.from_pydata([(-0.2959, -0.02035, 5.195), (-0.2959, -0.02035, 2.836), (-0.2999, -0.01996, 5.195), (-0.2999, -0.01996, 2.836), (-0.3037, -0.01881, 5.195), (-0.3037, -0.01881, 2.836), (-0.3072, -0.01692, 5.195), (-0.3072, -0.01692, 2.836), (-0.3103, -0.01439, 5.195), (-0.3103, -0.01439, 2.836), (-0.3128, -0.01131, 5.195), (-0.3128, -0.01131, 2.836), (-0.3147, -0.00779, 5.195), (-0.3147, -0.00779, 2.836), (-0.3159, -0.003971, 5.195), (-0.3159, -0.003971, 2.836), (-0.3163, -4.098e-07, 5.195), (-0.3163, -4.098e-07, 2.836), (-0.3159, 0.00397, 5.195), (-0.3159, 0.00397, 2.836), (-0.3147, 0.007789, 5.195), (-0.3147, 0.007789, 2.836), (-0.3128, 0.01131, 5.195), (-0.3128, 0.01131, 2.836), (-0.3103, 0.01439, 5.195), (-0.3103, 0.01439, 2.836), (-0.3072, 0.01692, 5.195), (-0.3072, 0.01692, 2.836), (-0.3037, 0.0188, 5.195), (-0.3037, 0.0188, 2.836), (-0.2999, 0.01996, 5.195), (-0.2999, 0.01996, 2.836), (-0.2959, 0.02035, 5.195), (-0.2959, 0.02035, 2.836), (-0.2919, 0.01996, 5.195), (-0.2919, 0.01996, 2.836), (-0.2881, 0.0188, 5.195), (-0.2881, 0.0188, 2.836), (-0.2846, 0.01692, 5.195), (-0.2846, 0.01692, 2.836), (-0.2815, 0.01439, 5.195), (-0.2815, 0.01439, 2.836), (-0.279, 0.01131, 5.195), (-0.279, 0.01131, 2.836), (-0.2771, 0.007789, 5.195), (-0.2771, 0.007789, 2.836), (-0.276, 0.00397, 5.195), (-0.276, 0.00397, 2.836), (-0.2756, -4.11e-07, 5.195), (-0.2756, -4.11e-07, 2.836), (-0.276, -0.003971, 5.195), (-0.276, -0.003971, 2.836), (-0.2771, -0.00779, 5.195), (-0.2771, -0.00779, 2.836), (-0.279, -0.01131, 5.195), (-0.279, -0.01131, 2.836), (-0.2815, -0.01439, 5.195), (-0.2815, -0.01439, 2.836), (-0.2846, -0.01692, 5.195), (-0.2846, -0.01692, 2.836), (-0.2881, -0.01881, 5.195), (-0.2881, -0.01881, 2.836), (-0.2919, -0.01996, 5.195), (-0.2919, -0.01996, 2.836)], [], [(0, 1, 3, 2), (2, 3, 5, 4), (4, 5, 7, 6), (6, 7, 9, 8), (8, 9, 11, 10), (10, 11, 13, 12), (12, 13, 15, 14), (14, 15, 17, 16), (16, 17, 19, 18), (18, 19, 21, 20), (20, 21, 23, 22), (22, 23, 25, 24), (24, 25, 27, 26), (26, 27, 29, 28), (28, 29, 31, 30), (30, 31, 33, 32), (32, 33, 35, 34), (34, 35, 37, 36), (36, 37, 39, 38), (38, 39, 41, 40), (40, 41, 43, 42), (42, 43, 45, 44), (44, 45, 47, 46), (46, 47, 49, 48), (48, 49, 51, 50), (50, 51, 53, 52), (52, 53, 55, 54), (54, 55, 57, 56), (56, 57, 59, 58), (58, 59, 61, 60), (3, 1, 63, 61, 59, 57, 55, 53, 51, 49, 47, 45, 43, 41, 39, 37, 35, 33, 31, 29, 27, 25, 23, 21, 19, 17, 15, 13, 11, 9, 7, 5), (60, 61, 63, 62), (62, 63, 1, 0), (0, 2, 4, 6, 8, 10, 12, 14, 16, 18, 20, 22, 24, 26, 28, 30, 32, 34, 36, 38, 40, 42, 44, 46, 48, 50, 52, 54, 56, 58, 60, 62)])
_uv = me_cylinder_004.uv_layers.new(name='UVMap')
_uv.uv.foreach_set('vector', [1.0, 0.5, 1.0, 1.0, 0.9688, 1.0, 0.9688, 0.5, 0.9688, 0.5, 0.9688, 1.0, 0.9375, 1.0, 0.9375, 0.5, 0.9375, 0.5, 0.9375, 1.0, 0.9062, 1.0, 0.9062, 0.5, 0.9062, 0.5, 0.9062, 1.0, 0.875, 1.0, 0.875, 0.5, 0.875, 0.5, 0.875, 1.0, 0.8438, 1.0, 0.8438, 0.5, 0.8438, 0.5, 0.8438, 1.0, 0.8125, 1.0, 0.8125, 0.5, 0.8125, 0.5, 0.8125, 1.0, 0.7812, 1.0, 0.7812, 0.5, 0.7812, 0.5, 0.7812, 1.0, 0.75, 1.0, 0.75, 0.5, 0.75, 0.5, 0.75, 1.0, 0.7188, 1.0, 0.7188, 0.5, 0.7188, 0.5, 0.7188, 1.0, 0.6875, 1.0, 0.6875, 0.5, 0.6875, 0.5, 0.6875, 1.0, 0.6562, 1.0, 0.6562, 0.5, 0.6562, 0.5, 0.6562, 1.0, 0.625, 1.0, 0.625, 0.5, 0.625, 0.5, 0.625, 1.0, 0.5938, 1.0, 0.5938, 0.5, 0.5938, 0.5, 0.5938, 1.0, 0.5625, 1.0, 0.5625, 0.5, 0.5625, 0.5, 0.5625, 1.0, 0.5312, 1.0, 0.5312, 0.5, 0.5312, 0.5, 0.5312, 1.0, 0.5, 1.0, 0.5, 0.5, 0.5, 0.5, 0.5, 1.0, 0.4688, 1.0, 0.4688, 0.5, 0.4688, 0.5, 0.4688, 1.0, 0.4375, 1.0, 0.4375, 0.5, 0.4375, 0.5, 0.4375, 1.0, 0.4062, 1.0, 0.4062, 0.5, 0.4062, 0.5, 0.4062, 1.0, 0.375, 1.0, 0.375, 0.5, 0.375, 0.5, 0.375, 1.0, 0.3438, 1.0, 0.3438, 0.5, 0.3438, 0.5, 0.3438, 1.0, 0.3125, 1.0, 0.3125, 0.5, 0.3125, 0.5, 0.3125, 1.0, 0.2812, 1.0, 0.2812, 0.5, 0.2812, 0.5, 0.2812, 1.0, 0.25, 1.0, 0.25, 0.5, 0.25, 0.5, 0.25, 1.0, 0.2188, 1.0, 0.2188, 0.5, 0.2188, 0.5, 0.2188, 1.0, 0.1875, 1.0, 0.1875, 0.5, 0.1875, 0.5, 0.1875, 1.0, 0.1562, 1.0, 0.1562, 0.5, 0.1562, 0.5, 0.1562, 1.0, 0.125, 1.0, 0.125, 0.5, 0.125, 0.5, 0.125, 1.0, 0.09375, 1.0, 0.09375, 0.5, 0.09375, 0.5, 0.09375, 1.0, 0.0625, 1.0, 0.0625, 0.5, 0.2968, 0.4854, 0.25, 0.49, 0.2032, 0.4854, 0.1582, 0.4717, 0.1167, 0.4496, 0.08029, 0.4197, 0.05045, 0.3833, 0.02827, 0.3418, 0.01461, 0.2968, 0.01, 0.25, 0.01461, 0.2032, 0.02827, 0.1582, 0.05045, 0.1167, 0.08029, 0.08029, 0.1167, 0.05045, 0.1582, 0.02827, 0.2032, 0.01461, 0.25, 0.01, 0.2968, 0.01461, 0.3418, 0.02827, 0.3833, 0.05045, 0.4197, 0.08029, 0.4496, 0.1167, 0.4717, 0.1582, 0.4854, 0.2032, 0.49, 0.25, 0.4854, 0.2968, 0.4717, 0.3418, 0.4496, 0.3833, 0.4197, 0.4197, 0.3833, 0.4496, 0.3418, 0.4717, 0.0625, 0.5, 0.0625, 1.0, 0.03125, 1.0, 0.03125, 0.5, 0.03125, 0.5, 0.03125, 1.0, 0.0, 1.0, 0.0, 0.5, 0.75, 0.49, 0.7968, 0.4854, 0.8418, 0.4717, 0.8833, 0.4496, 0.9197, 0.4197, 0.9496, 0.3833, 0.9717, 0.3418, 0.9854, 0.2968, 0.99, 0.25, 0.9854, 0.2032, 0.9717, 0.1582, 0.9496, 0.1167, 0.9197, 0.08029, 0.8833, 0.05045, 0.8418, 0.02827, 0.7968, 0.01461, 0.75, 0.01, 0.7032, 0.01461, 0.6582, 0.02827, 0.6167, 0.05045, 0.5803, 0.08029, 0.5504, 0.1167, 0.5283, 0.1582, 0.5146, 0.2032, 0.51, 0.25, 0.5146, 0.2968, 0.5283, 0.3418, 0.5504, 0.3833, 0.5803, 0.4197, 0.6167, 0.4496, 0.6582, 0.4717, 0.7032, 0.4854])
me_cylinder_004.use_remesh_fix_poles = True
me_cylinder_004.use_remesh_preserve_attributes = False
me_cylinder_004.update()
me_cylinder_008 = bpy.data.meshes.new('Cylinder.008')
me_cylinder_008.from_pydata([(0.4041, -0.02035, 5.195), (0.4041, -0.02035, 2.836), (0.4001, -0.01996, 5.195), (0.4001, -0.01996, 2.836), (0.3963, -0.01881, 5.195), (0.3963, -0.01881, 2.836), (0.3928, -0.01692, 5.195), (0.3928, -0.01692, 2.836), (0.3897, -0.01439, 5.195), (0.3897, -0.01439, 2.836), (0.3872, -0.01131, 5.195), (0.3872, -0.01131, 2.836), (0.3853, -0.00779, 5.195), (0.3853, -0.00779, 2.836), (0.3841, -0.003971, 5.195), (0.3841, -0.003971, 2.836), (0.3837, -4.098e-07, 5.195), (0.3837, -4.098e-07, 2.836), (0.3841, 0.00397, 5.195), (0.3841, 0.00397, 2.836), (0.3853, 0.007789, 5.195), (0.3853, 0.007789, 2.836), (0.3872, 0.01131, 5.195), (0.3872, 0.01131, 2.836), (0.3897, 0.01439, 5.195), (0.3897, 0.01439, 2.836), (0.3928, 0.01692, 5.195), (0.3928, 0.01692, 2.836), (0.3963, 0.0188, 5.195), (0.3963, 0.0188, 2.836), (0.4001, 0.01996, 5.195), (0.4001, 0.01996, 2.836), (0.4041, 0.02035, 5.195), (0.4041, 0.02035, 2.836), (0.4081, 0.01996, 5.195), (0.4081, 0.01996, 2.836), (0.4119, 0.0188, 5.195), (0.4119, 0.0188, 2.836), (0.4154, 0.01692, 5.195), (0.4154, 0.01692, 2.836), (0.4185, 0.01439, 5.195), (0.4185, 0.01439, 2.836), (0.421, 0.01131, 5.195), (0.421, 0.01131, 2.836), (0.4229, 0.007789, 5.195), (0.4229, 0.007789, 2.836), (0.424, 0.00397, 5.195), (0.424, 0.00397, 2.836), (0.4244, -4.11e-07, 5.195), (0.4244, -4.11e-07, 2.836), (0.424, -0.003971, 5.195), (0.424, -0.003971, 2.836), (0.4229, -0.00779, 5.195), (0.4229, -0.00779, 2.836), (0.421, -0.01131, 5.195), (0.421, -0.01131, 2.836), (0.4185, -0.01439, 5.195), (0.4185, -0.01439, 2.836), (0.4154, -0.01692, 5.195), (0.4154, -0.01692, 2.836), (0.4119, -0.01881, 5.195), (0.4119, -0.01881, 2.836), (0.4081, -0.01996, 5.195), (0.4081, -0.01996, 2.836)], [], [(0, 1, 3, 2), (2, 3, 5, 4), (4, 5, 7, 6), (6, 7, 9, 8), (8, 9, 11, 10), (10, 11, 13, 12), (12, 13, 15, 14), (14, 15, 17, 16), (16, 17, 19, 18), (18, 19, 21, 20), (20, 21, 23, 22), (22, 23, 25, 24), (24, 25, 27, 26), (26, 27, 29, 28), (28, 29, 31, 30), (30, 31, 33, 32), (32, 33, 35, 34), (34, 35, 37, 36), (36, 37, 39, 38), (38, 39, 41, 40), (40, 41, 43, 42), (42, 43, 45, 44), (44, 45, 47, 46), (46, 47, 49, 48), (48, 49, 51, 50), (50, 51, 53, 52), (52, 53, 55, 54), (54, 55, 57, 56), (56, 57, 59, 58), (58, 59, 61, 60), (3, 1, 63, 61, 59, 57, 55, 53, 51, 49, 47, 45, 43, 41, 39, 37, 35, 33, 31, 29, 27, 25, 23, 21, 19, 17, 15, 13, 11, 9, 7, 5), (60, 61, 63, 62), (62, 63, 1, 0), (0, 2, 4, 6, 8, 10, 12, 14, 16, 18, 20, 22, 24, 26, 28, 30, 32, 34, 36, 38, 40, 42, 44, 46, 48, 50, 52, 54, 56, 58, 60, 62)])
_uv = me_cylinder_008.uv_layers.new(name='UVMap')
_uv.uv.foreach_set('vector', [1.0, 0.5, 1.0, 1.0, 0.9688, 1.0, 0.9688, 0.5, 0.9688, 0.5, 0.9688, 1.0, 0.9375, 1.0, 0.9375, 0.5, 0.9375, 0.5, 0.9375, 1.0, 0.9062, 1.0, 0.9062, 0.5, 0.9062, 0.5, 0.9062, 1.0, 0.875, 1.0, 0.875, 0.5, 0.875, 0.5, 0.875, 1.0, 0.8438, 1.0, 0.8438, 0.5, 0.8438, 0.5, 0.8438, 1.0, 0.8125, 1.0, 0.8125, 0.5, 0.8125, 0.5, 0.8125, 1.0, 0.7812, 1.0, 0.7812, 0.5, 0.7812, 0.5, 0.7812, 1.0, 0.75, 1.0, 0.75, 0.5, 0.75, 0.5, 0.75, 1.0, 0.7188, 1.0, 0.7188, 0.5, 0.7188, 0.5, 0.7188, 1.0, 0.6875, 1.0, 0.6875, 0.5, 0.6875, 0.5, 0.6875, 1.0, 0.6562, 1.0, 0.6562, 0.5, 0.6562, 0.5, 0.6562, 1.0, 0.625, 1.0, 0.625, 0.5, 0.625, 0.5, 0.625, 1.0, 0.5938, 1.0, 0.5938, 0.5, 0.5938, 0.5, 0.5938, 1.0, 0.5625, 1.0, 0.5625, 0.5, 0.5625, 0.5, 0.5625, 1.0, 0.5312, 1.0, 0.5312, 0.5, 0.5312, 0.5, 0.5312, 1.0, 0.5, 1.0, 0.5, 0.5, 0.5, 0.5, 0.5, 1.0, 0.4688, 1.0, 0.4688, 0.5, 0.4688, 0.5, 0.4688, 1.0, 0.4375, 1.0, 0.4375, 0.5, 0.4375, 0.5, 0.4375, 1.0, 0.4062, 1.0, 0.4062, 0.5, 0.4062, 0.5, 0.4062, 1.0, 0.375, 1.0, 0.375, 0.5, 0.375, 0.5, 0.375, 1.0, 0.3438, 1.0, 0.3438, 0.5, 0.3438, 0.5, 0.3438, 1.0, 0.3125, 1.0, 0.3125, 0.5, 0.3125, 0.5, 0.3125, 1.0, 0.2812, 1.0, 0.2812, 0.5, 0.2812, 0.5, 0.2812, 1.0, 0.25, 1.0, 0.25, 0.5, 0.25, 0.5, 0.25, 1.0, 0.2188, 1.0, 0.2188, 0.5, 0.2188, 0.5, 0.2188, 1.0, 0.1875, 1.0, 0.1875, 0.5, 0.1875, 0.5, 0.1875, 1.0, 0.1562, 1.0, 0.1562, 0.5, 0.1562, 0.5, 0.1562, 1.0, 0.125, 1.0, 0.125, 0.5, 0.125, 0.5, 0.125, 1.0, 0.09375, 1.0, 0.09375, 0.5, 0.09375, 0.5, 0.09375, 1.0, 0.0625, 1.0, 0.0625, 0.5, 0.2968, 0.4854, 0.25, 0.49, 0.2032, 0.4854, 0.1582, 0.4717, 0.1167, 0.4496, 0.08029, 0.4197, 0.05045, 0.3833, 0.02827, 0.3418, 0.01461, 0.2968, 0.01, 0.25, 0.01461, 0.2032, 0.02827, 0.1582, 0.05045, 0.1167, 0.08029, 0.08029, 0.1167, 0.05045, 0.1582, 0.02827, 0.2032, 0.01461, 0.25, 0.01, 0.2968, 0.01461, 0.3418, 0.02827, 0.3833, 0.05045, 0.4197, 0.08029, 0.4496, 0.1167, 0.4717, 0.1582, 0.4854, 0.2032, 0.49, 0.25, 0.4854, 0.2968, 0.4717, 0.3418, 0.4496, 0.3833, 0.4197, 0.4197, 0.3833, 0.4496, 0.3418, 0.4717, 0.0625, 0.5, 0.0625, 1.0, 0.03125, 1.0, 0.03125, 0.5, 0.03125, 0.5, 0.03125, 1.0, 0.0, 1.0, 0.0, 0.5, 0.75, 0.49, 0.7968, 0.4854, 0.8418, 0.4717, 0.8833, 0.4496, 0.9197, 0.4197, 0.9496, 0.3833, 0.9717, 0.3418, 0.9854, 0.2968, 0.99, 0.25, 0.9854, 0.2032, 0.9717, 0.1582, 0.9496, 0.1167, 0.9197, 0.08029, 0.8833, 0.05045, 0.8418, 0.02827, 0.7968, 0.01461, 0.75, 0.01, 0.7032, 0.01461, 0.6582, 0.02827, 0.6167, 0.05045, 0.5803, 0.08029, 0.5504, 0.1167, 0.5283, 0.1582, 0.5146, 0.2032, 0.51, 0.25, 0.5146, 0.2968, 0.5283, 0.3418, 0.5504, 0.3833, 0.5803, 0.4197, 0.6167, 0.4496, 0.6582, 0.4717, 0.7032, 0.4854])
me_cylinder_008.use_remesh_fix_poles = True
me_cylinder_008.use_remesh_preserve_attributes = False
me_cylinder_008.update()
me_cylinder_007 = bpy.data.meshes.new('Cylinder.007')
me_cylinder_007.from_pydata([(0.3041, -0.02035, 5.195), (0.3041, -0.02035, 2.836), (0.3001, -0.01996, 5.195), (0.3001, -0.01996, 2.836), (0.2963, -0.01881, 5.195), (0.2963, -0.01881, 2.836), (0.2928, -0.01692, 5.195), (0.2928, -0.01692, 2.836), (0.2897, -0.01439, 5.195), (0.2897, -0.01439, 2.836), (0.2872, -0.01131, 5.195), (0.2872, -0.01131, 2.836), (0.2853, -0.00779, 5.195), (0.2853, -0.00779, 2.836), (0.2841, -0.003971, 5.195), (0.2841, -0.003971, 2.836), (0.2837, -4.098e-07, 5.195), (0.2837, -4.098e-07, 2.836), (0.2841, 0.00397, 5.195), (0.2841, 0.00397, 2.836), (0.2853, 0.007789, 5.195), (0.2853, 0.007789, 2.836), (0.2872, 0.01131, 5.195), (0.2872, 0.01131, 2.836), (0.2897, 0.01439, 5.195), (0.2897, 0.01439, 2.836), (0.2928, 0.01692, 5.195), (0.2928, 0.01692, 2.836), (0.2963, 0.0188, 5.195), (0.2963, 0.0188, 2.836), (0.3001, 0.01996, 5.195), (0.3001, 0.01996, 2.836), (0.3041, 0.02035, 5.195), (0.3041, 0.02035, 2.836), (0.3081, 0.01996, 5.195), (0.3081, 0.01996, 2.836), (0.3119, 0.0188, 5.195), (0.3119, 0.0188, 2.836), (0.3154, 0.01692, 5.195), (0.3154, 0.01692, 2.836), (0.3185, 0.01439, 5.195), (0.3185, 0.01439, 2.836), (0.321, 0.01131, 5.195), (0.321, 0.01131, 2.836), (0.3229, 0.007789, 5.195), (0.3229, 0.007789, 2.836), (0.324, 0.00397, 5.195), (0.324, 0.00397, 2.836), (0.3244, -4.11e-07, 5.195), (0.3244, -4.11e-07, 2.836), (0.324, -0.003971, 5.195), (0.324, -0.003971, 2.836), (0.3229, -0.00779, 5.195), (0.3229, -0.00779, 2.836), (0.321, -0.01131, 5.195), (0.321, -0.01131, 2.836), (0.3185, -0.01439, 5.195), (0.3185, -0.01439, 2.836), (0.3154, -0.01692, 5.195), (0.3154, -0.01692, 2.836), (0.3119, -0.01881, 5.195), (0.3119, -0.01881, 2.836), (0.3081, -0.01996, 5.195), (0.3081, -0.01996, 2.836)], [], [(0, 1, 3, 2), (2, 3, 5, 4), (4, 5, 7, 6), (6, 7, 9, 8), (8, 9, 11, 10), (10, 11, 13, 12), (12, 13, 15, 14), (14, 15, 17, 16), (16, 17, 19, 18), (18, 19, 21, 20), (20, 21, 23, 22), (22, 23, 25, 24), (24, 25, 27, 26), (26, 27, 29, 28), (28, 29, 31, 30), (30, 31, 33, 32), (32, 33, 35, 34), (34, 35, 37, 36), (36, 37, 39, 38), (38, 39, 41, 40), (40, 41, 43, 42), (42, 43, 45, 44), (44, 45, 47, 46), (46, 47, 49, 48), (48, 49, 51, 50), (50, 51, 53, 52), (52, 53, 55, 54), (54, 55, 57, 56), (56, 57, 59, 58), (58, 59, 61, 60), (3, 1, 63, 61, 59, 57, 55, 53, 51, 49, 47, 45, 43, 41, 39, 37, 35, 33, 31, 29, 27, 25, 23, 21, 19, 17, 15, 13, 11, 9, 7, 5), (60, 61, 63, 62), (62, 63, 1, 0), (0, 2, 4, 6, 8, 10, 12, 14, 16, 18, 20, 22, 24, 26, 28, 30, 32, 34, 36, 38, 40, 42, 44, 46, 48, 50, 52, 54, 56, 58, 60, 62)])
_uv = me_cylinder_007.uv_layers.new(name='UVMap')
_uv.uv.foreach_set('vector', [1.0, 0.5, 1.0, 1.0, 0.9688, 1.0, 0.9688, 0.5, 0.9688, 0.5, 0.9688, 1.0, 0.9375, 1.0, 0.9375, 0.5, 0.9375, 0.5, 0.9375, 1.0, 0.9062, 1.0, 0.9062, 0.5, 0.9062, 0.5, 0.9062, 1.0, 0.875, 1.0, 0.875, 0.5, 0.875, 0.5, 0.875, 1.0, 0.8438, 1.0, 0.8438, 0.5, 0.8438, 0.5, 0.8438, 1.0, 0.8125, 1.0, 0.8125, 0.5, 0.8125, 0.5, 0.8125, 1.0, 0.7812, 1.0, 0.7812, 0.5, 0.7812, 0.5, 0.7812, 1.0, 0.75, 1.0, 0.75, 0.5, 0.75, 0.5, 0.75, 1.0, 0.7188, 1.0, 0.7188, 0.5, 0.7188, 0.5, 0.7188, 1.0, 0.6875, 1.0, 0.6875, 0.5, 0.6875, 0.5, 0.6875, 1.0, 0.6562, 1.0, 0.6562, 0.5, 0.6562, 0.5, 0.6562, 1.0, 0.625, 1.0, 0.625, 0.5, 0.625, 0.5, 0.625, 1.0, 0.5938, 1.0, 0.5938, 0.5, 0.5938, 0.5, 0.5938, 1.0, 0.5625, 1.0, 0.5625, 0.5, 0.5625, 0.5, 0.5625, 1.0, 0.5312, 1.0, 0.5312, 0.5, 0.5312, 0.5, 0.5312, 1.0, 0.5, 1.0, 0.5, 0.5, 0.5, 0.5, 0.5, 1.0, 0.4688, 1.0, 0.4688, 0.5, 0.4688, 0.5, 0.4688, 1.0, 0.4375, 1.0, 0.4375, 0.5, 0.4375, 0.5, 0.4375, 1.0, 0.4062, 1.0, 0.4062, 0.5, 0.4062, 0.5, 0.4062, 1.0, 0.375, 1.0, 0.375, 0.5, 0.375, 0.5, 0.375, 1.0, 0.3438, 1.0, 0.3438, 0.5, 0.3438, 0.5, 0.3438, 1.0, 0.3125, 1.0, 0.3125, 0.5, 0.3125, 0.5, 0.3125, 1.0, 0.2812, 1.0, 0.2812, 0.5, 0.2812, 0.5, 0.2812, 1.0, 0.25, 1.0, 0.25, 0.5, 0.25, 0.5, 0.25, 1.0, 0.2188, 1.0, 0.2188, 0.5, 0.2188, 0.5, 0.2188, 1.0, 0.1875, 1.0, 0.1875, 0.5, 0.1875, 0.5, 0.1875, 1.0, 0.1562, 1.0, 0.1562, 0.5, 0.1562, 0.5, 0.1562, 1.0, 0.125, 1.0, 0.125, 0.5, 0.125, 0.5, 0.125, 1.0, 0.09375, 1.0, 0.09375, 0.5, 0.09375, 0.5, 0.09375, 1.0, 0.0625, 1.0, 0.0625, 0.5, 0.2968, 0.4854, 0.25, 0.49, 0.2032, 0.4854, 0.1582, 0.4717, 0.1167, 0.4496, 0.08029, 0.4197, 0.05045, 0.3833, 0.02827, 0.3418, 0.01461, 0.2968, 0.01, 0.25, 0.01461, 0.2032, 0.02827, 0.1582, 0.05045, 0.1167, 0.08029, 0.08029, 0.1167, 0.05045, 0.1582, 0.02827, 0.2032, 0.01461, 0.25, 0.01, 0.2968, 0.01461, 0.3418, 0.02827, 0.3833, 0.05045, 0.4197, 0.08029, 0.4496, 0.1167, 0.4717, 0.1582, 0.4854, 0.2032, 0.49, 0.25, 0.4854, 0.2968, 0.4717, 0.3418, 0.4496, 0.3833, 0.4197, 0.4197, 0.3833, 0.4496, 0.3418, 0.4717, 0.0625, 0.5, 0.0625, 1.0, 0.03125, 1.0, 0.03125, 0.5, 0.03125, 0.5, 0.03125, 1.0, 0.0, 1.0, 0.0, 0.5, 0.75, 0.49, 0.7968, 0.4854, 0.8418, 0.4717, 0.8833, 0.4496, 0.9197, 0.4197, 0.9496, 0.3833, 0.9717, 0.3418, 0.9854, 0.2968, 0.99, 0.25, 0.9854, 0.2032, 0.9717, 0.1582, 0.9496, 0.1167, 0.9197, 0.08029, 0.8833, 0.05045, 0.8418, 0.02827, 0.7968, 0.01461, 0.75, 0.01, 0.7032, 0.01461, 0.6582, 0.02827, 0.6167, 0.05045, 0.5803, 0.08029, 0.5504, 0.1167, 0.5283, 0.1582, 0.5146, 0.2032, 0.51, 0.25, 0.5146, 0.2968, 0.5283, 0.3418, 0.5504, 0.3833, 0.5803, 0.4197, 0.6167, 0.4496, 0.6582, 0.4717, 0.7032, 0.4854])
me_cylinder_007.use_remesh_fix_poles = True
me_cylinder_007.use_remesh_preserve_attributes = False
me_cylinder_007.update()
me_cylinder_006 = bpy.data.meshes.new('Cylinder.006')
me_cylinder_006.from_pydata([(0.5041, -0.02035, 5.195), (0.5041, -0.02035, 2.836), (0.5001, -0.01996, 5.195), (0.5001, -0.01996, 2.836), (0.4963, -0.01881, 5.195), (0.4963, -0.01881, 2.836), (0.4928, -0.01692, 5.195), (0.4928, -0.01692, 2.836), (0.4897, -0.01439, 5.195), (0.4897, -0.01439, 2.836), (0.4872, -0.01131, 5.195), (0.4872, -0.01131, 2.836), (0.4853, -0.00779, 5.195), (0.4853, -0.00779, 2.836), (0.4841, -0.003971, 5.195), (0.4841, -0.003971, 2.836), (0.4837, -4.098e-07, 5.195), (0.4837, -4.098e-07, 2.836), (0.4841, 0.00397, 5.195), (0.4841, 0.00397, 2.836), (0.4853, 0.007789, 5.195), (0.4853, 0.007789, 2.836), (0.4872, 0.01131, 5.195), (0.4872, 0.01131, 2.836), (0.4897, 0.01439, 5.195), (0.4897, 0.01439, 2.836), (0.4928, 0.01692, 5.195), (0.4928, 0.01692, 2.836), (0.4963, 0.0188, 5.195), (0.4963, 0.0188, 2.836), (0.5001, 0.01996, 5.195), (0.5001, 0.01996, 2.836), (0.5041, 0.02035, 5.195), (0.5041, 0.02035, 2.836), (0.5081, 0.01996, 5.195), (0.5081, 0.01996, 2.836), (0.5119, 0.0188, 5.195), (0.5119, 0.0188, 2.836), (0.5154, 0.01692, 5.195), (0.5154, 0.01692, 2.836), (0.5185, 0.01439, 5.195), (0.5185, 0.01439, 2.836), (0.521, 0.01131, 5.195), (0.521, 0.01131, 2.836), (0.5229, 0.007789, 5.195), (0.5229, 0.007789, 2.836), (0.524, 0.00397, 5.195), (0.524, 0.00397, 2.836), (0.5244, -4.11e-07, 5.195), (0.5244, -4.11e-07, 2.836), (0.524, -0.003971, 5.195), (0.524, -0.003971, 2.836), (0.5229, -0.00779, 5.195), (0.5229, -0.00779, 2.836), (0.521, -0.01131, 5.195), (0.521, -0.01131, 2.836), (0.5185, -0.01439, 5.195), (0.5185, -0.01439, 2.836), (0.5154, -0.01692, 5.195), (0.5154, -0.01692, 2.836), (0.5119, -0.01881, 5.195), (0.5119, -0.01881, 2.836), (0.5081, -0.01996, 5.195), (0.5081, -0.01996, 2.836)], [], [(0, 1, 3, 2), (2, 3, 5, 4), (4, 5, 7, 6), (6, 7, 9, 8), (8, 9, 11, 10), (10, 11, 13, 12), (12, 13, 15, 14), (14, 15, 17, 16), (16, 17, 19, 18), (18, 19, 21, 20), (20, 21, 23, 22), (22, 23, 25, 24), (24, 25, 27, 26), (26, 27, 29, 28), (28, 29, 31, 30), (30, 31, 33, 32), (32, 33, 35, 34), (34, 35, 37, 36), (36, 37, 39, 38), (38, 39, 41, 40), (40, 41, 43, 42), (42, 43, 45, 44), (44, 45, 47, 46), (46, 47, 49, 48), (48, 49, 51, 50), (50, 51, 53, 52), (52, 53, 55, 54), (54, 55, 57, 56), (56, 57, 59, 58), (58, 59, 61, 60), (3, 1, 63, 61, 59, 57, 55, 53, 51, 49, 47, 45, 43, 41, 39, 37, 35, 33, 31, 29, 27, 25, 23, 21, 19, 17, 15, 13, 11, 9, 7, 5), (60, 61, 63, 62), (62, 63, 1, 0), (0, 2, 4, 6, 8, 10, 12, 14, 16, 18, 20, 22, 24, 26, 28, 30, 32, 34, 36, 38, 40, 42, 44, 46, 48, 50, 52, 54, 56, 58, 60, 62)])
_uv = me_cylinder_006.uv_layers.new(name='UVMap')
_uv.uv.foreach_set('vector', [1.0, 0.5, 1.0, 1.0, 0.9688, 1.0, 0.9688, 0.5, 0.9688, 0.5, 0.9688, 1.0, 0.9375, 1.0, 0.9375, 0.5, 0.9375, 0.5, 0.9375, 1.0, 0.9062, 1.0, 0.9062, 0.5, 0.9062, 0.5, 0.9062, 1.0, 0.875, 1.0, 0.875, 0.5, 0.875, 0.5, 0.875, 1.0, 0.8438, 1.0, 0.8438, 0.5, 0.8438, 0.5, 0.8438, 1.0, 0.8125, 1.0, 0.8125, 0.5, 0.8125, 0.5, 0.8125, 1.0, 0.7812, 1.0, 0.7812, 0.5, 0.7812, 0.5, 0.7812, 1.0, 0.75, 1.0, 0.75, 0.5, 0.75, 0.5, 0.75, 1.0, 0.7188, 1.0, 0.7188, 0.5, 0.7188, 0.5, 0.7188, 1.0, 0.6875, 1.0, 0.6875, 0.5, 0.6875, 0.5, 0.6875, 1.0, 0.6562, 1.0, 0.6562, 0.5, 0.6562, 0.5, 0.6562, 1.0, 0.625, 1.0, 0.625, 0.5, 0.625, 0.5, 0.625, 1.0, 0.5938, 1.0, 0.5938, 0.5, 0.5938, 0.5, 0.5938, 1.0, 0.5625, 1.0, 0.5625, 0.5, 0.5625, 0.5, 0.5625, 1.0, 0.5312, 1.0, 0.5312, 0.5, 0.5312, 0.5, 0.5312, 1.0, 0.5, 1.0, 0.5, 0.5, 0.5, 0.5, 0.5, 1.0, 0.4688, 1.0, 0.4688, 0.5, 0.4688, 0.5, 0.4688, 1.0, 0.4375, 1.0, 0.4375, 0.5, 0.4375, 0.5, 0.4375, 1.0, 0.4062, 1.0, 0.4062, 0.5, 0.4062, 0.5, 0.4062, 1.0, 0.375, 1.0, 0.375, 0.5, 0.375, 0.5, 0.375, 1.0, 0.3438, 1.0, 0.3438, 0.5, 0.3438, 0.5, 0.3438, 1.0, 0.3125, 1.0, 0.3125, 0.5, 0.3125, 0.5, 0.3125, 1.0, 0.2812, 1.0, 0.2812, 0.5, 0.2812, 0.5, 0.2812, 1.0, 0.25, 1.0, 0.25, 0.5, 0.25, 0.5, 0.25, 1.0, 0.2188, 1.0, 0.2188, 0.5, 0.2188, 0.5, 0.2188, 1.0, 0.1875, 1.0, 0.1875, 0.5, 0.1875, 0.5, 0.1875, 1.0, 0.1562, 1.0, 0.1562, 0.5, 0.1562, 0.5, 0.1562, 1.0, 0.125, 1.0, 0.125, 0.5, 0.125, 0.5, 0.125, 1.0, 0.09375, 1.0, 0.09375, 0.5, 0.09375, 0.5, 0.09375, 1.0, 0.0625, 1.0, 0.0625, 0.5, 0.2968, 0.4854, 0.25, 0.49, 0.2032, 0.4854, 0.1582, 0.4717, 0.1167, 0.4496, 0.08029, 0.4197, 0.05045, 0.3833, 0.02827, 0.3418, 0.01461, 0.2968, 0.01, 0.25, 0.01461, 0.2032, 0.02827, 0.1582, 0.05045, 0.1167, 0.08029, 0.08029, 0.1167, 0.05045, 0.1582, 0.02827, 0.2032, 0.01461, 0.25, 0.01, 0.2968, 0.01461, 0.3418, 0.02827, 0.3833, 0.05045, 0.4197, 0.08029, 0.4496, 0.1167, 0.4717, 0.1582, 0.4854, 0.2032, 0.49, 0.25, 0.4854, 0.2968, 0.4717, 0.3418, 0.4496, 0.3833, 0.4197, 0.4197, 0.3833, 0.4496, 0.3418, 0.4717, 0.0625, 0.5, 0.0625, 1.0, 0.03125, 1.0, 0.03125, 0.5, 0.03125, 0.5, 0.03125, 1.0, 0.0, 1.0, 0.0, 0.5, 0.75, 0.49, 0.7968, 0.4854, 0.8418, 0.4717, 0.8833, 0.4496, 0.9197, 0.4197, 0.9496, 0.3833, 0.9717, 0.3418, 0.9854, 0.2968, 0.99, 0.25, 0.9854, 0.2032, 0.9717, 0.1582, 0.9496, 0.1167, 0.9197, 0.08029, 0.8833, 0.05045, 0.8418, 0.02827, 0.7968, 0.01461, 0.75, 0.01, 0.7032, 0.01461, 0.6582, 0.02827, 0.6167, 0.05045, 0.5803, 0.08029, 0.5504, 0.1167, 0.5283, 0.1582, 0.5146, 0.2032, 0.51, 0.25, 0.5146, 0.2968, 0.5283, 0.3418, 0.5504, 0.3833, 0.5803, 0.4197, 0.6167, 0.4496, 0.6582, 0.4717, 0.7032, 0.4854])
me_cylinder_006.use_remesh_fix_poles = True
me_cylinder_006.use_remesh_preserve_attributes = False
me_cylinder_006.update()
me_cylinder_010 = bpy.data.meshes.new('Cylinder.010')
me_cylinder_010.from_pydata([(0.1041, -0.02035, 5.195), (0.1041, -0.02035, 2.836), (0.1001, -0.01996, 5.195), (0.1001, -0.01996, 2.836), (0.09629, -0.01881, 5.195), (0.09629, -0.01881, 2.836), (0.09277, -0.01692, 5.195), (0.09277, -0.01692, 2.836), (0.08969, -0.01439, 5.195), (0.08969, -0.01439, 2.836), (0.08716, -0.01131, 5.195), (0.08716, -0.01131, 2.836), (0.08528, -0.00779, 5.195), (0.08528, -0.00779, 2.836), (0.08412, -0.003971, 5.195), (0.08412, -0.003971, 2.836), (0.08373, -4.098e-07, 5.195), (0.08373, -4.098e-07, 2.836), (0.08412, 0.00397, 5.195), (0.08412, 0.00397, 2.836), (0.08528, 0.007789, 5.195), (0.08528, 0.007789, 2.836), (0.08716, 0.01131, 5.195), (0.08716, 0.01131, 2.836), (0.08969, 0.01439, 5.195), (0.08969, 0.01439, 2.836), (0.09277, 0.01692, 5.195), (0.09277, 0.01692, 2.836), (0.09629, 0.0188, 5.195), (0.09629, 0.0188, 2.836), (0.1001, 0.01996, 5.195), (0.1001, 0.01996, 2.836), (0.1041, 0.02035, 5.195), (0.1041, 0.02035, 2.836), (0.1081, 0.01996, 5.195), (0.1081, 0.01996, 2.836), (0.1119, 0.0188, 5.195), (0.1119, 0.0188, 2.836), (0.1154, 0.01692, 5.195), (0.1154, 0.01692, 2.836), (0.1185, 0.01439, 5.195), (0.1185, 0.01439, 2.836), (0.121, 0.01131, 5.195), (0.121, 0.01131, 2.836), (0.1229, 0.007789, 5.195), (0.1229, 0.007789, 2.836), (0.124, 0.00397, 5.195), (0.124, 0.00397, 2.836), (0.1244, -4.11e-07, 5.195), (0.1244, -4.11e-07, 2.836), (0.124, -0.003971, 5.195), (0.124, -0.003971, 2.836), (0.1229, -0.00779, 5.195), (0.1229, -0.00779, 2.836), (0.121, -0.01131, 5.195), (0.121, -0.01131, 2.836), (0.1185, -0.01439, 5.195), (0.1185, -0.01439, 2.836), (0.1154, -0.01692, 5.195), (0.1154, -0.01692, 2.836), (0.1119, -0.01881, 5.195), (0.1119, -0.01881, 2.836), (0.1081, -0.01996, 5.195), (0.1081, -0.01996, 2.836)], [], [(0, 1, 3, 2), (2, 3, 5, 4), (4, 5, 7, 6), (6, 7, 9, 8), (8, 9, 11, 10), (10, 11, 13, 12), (12, 13, 15, 14), (14, 15, 17, 16), (16, 17, 19, 18), (18, 19, 21, 20), (20, 21, 23, 22), (22, 23, 25, 24), (24, 25, 27, 26), (26, 27, 29, 28), (28, 29, 31, 30), (30, 31, 33, 32), (32, 33, 35, 34), (34, 35, 37, 36), (36, 37, 39, 38), (38, 39, 41, 40), (40, 41, 43, 42), (42, 43, 45, 44), (44, 45, 47, 46), (46, 47, 49, 48), (48, 49, 51, 50), (50, 51, 53, 52), (52, 53, 55, 54), (54, 55, 57, 56), (56, 57, 59, 58), (58, 59, 61, 60), (3, 1, 63, 61, 59, 57, 55, 53, 51, 49, 47, 45, 43, 41, 39, 37, 35, 33, 31, 29, 27, 25, 23, 21, 19, 17, 15, 13, 11, 9, 7, 5), (60, 61, 63, 62), (62, 63, 1, 0), (0, 2, 4, 6, 8, 10, 12, 14, 16, 18, 20, 22, 24, 26, 28, 30, 32, 34, 36, 38, 40, 42, 44, 46, 48, 50, 52, 54, 56, 58, 60, 62)])
_uv = me_cylinder_010.uv_layers.new(name='UVMap')
_uv.uv.foreach_set('vector', [1.0, 0.5, 1.0, 1.0, 0.9688, 1.0, 0.9688, 0.5, 0.9688, 0.5, 0.9688, 1.0, 0.9375, 1.0, 0.9375, 0.5, 0.9375, 0.5, 0.9375, 1.0, 0.9062, 1.0, 0.9062, 0.5, 0.9062, 0.5, 0.9062, 1.0, 0.875, 1.0, 0.875, 0.5, 0.875, 0.5, 0.875, 1.0, 0.8438, 1.0, 0.8438, 0.5, 0.8438, 0.5, 0.8438, 1.0, 0.8125, 1.0, 0.8125, 0.5, 0.8125, 0.5, 0.8125, 1.0, 0.7812, 1.0, 0.7812, 0.5, 0.7812, 0.5, 0.7812, 1.0, 0.75, 1.0, 0.75, 0.5, 0.75, 0.5, 0.75, 1.0, 0.7188, 1.0, 0.7188, 0.5, 0.7188, 0.5, 0.7188, 1.0, 0.6875, 1.0, 0.6875, 0.5, 0.6875, 0.5, 0.6875, 1.0, 0.6562, 1.0, 0.6562, 0.5, 0.6562, 0.5, 0.6562, 1.0, 0.625, 1.0, 0.625, 0.5, 0.625, 0.5, 0.625, 1.0, 0.5938, 1.0, 0.5938, 0.5, 0.5938, 0.5, 0.5938, 1.0, 0.5625, 1.0, 0.5625, 0.5, 0.5625, 0.5, 0.5625, 1.0, 0.5312, 1.0, 0.5312, 0.5, 0.5312, 0.5, 0.5312, 1.0, 0.5, 1.0, 0.5, 0.5, 0.5, 0.5, 0.5, 1.0, 0.4688, 1.0, 0.4688, 0.5, 0.4688, 0.5, 0.4688, 1.0, 0.4375, 1.0, 0.4375, 0.5, 0.4375, 0.5, 0.4375, 1.0, 0.4062, 1.0, 0.4062, 0.5, 0.4062, 0.5, 0.4062, 1.0, 0.375, 1.0, 0.375, 0.5, 0.375, 0.5, 0.375, 1.0, 0.3438, 1.0, 0.3438, 0.5, 0.3438, 0.5, 0.3438, 1.0, 0.3125, 1.0, 0.3125, 0.5, 0.3125, 0.5, 0.3125, 1.0, 0.2812, 1.0, 0.2812, 0.5, 0.2812, 0.5, 0.2812, 1.0, 0.25, 1.0, 0.25, 0.5, 0.25, 0.5, 0.25, 1.0, 0.2188, 1.0, 0.2188, 0.5, 0.2188, 0.5, 0.2188, 1.0, 0.1875, 1.0, 0.1875, 0.5, 0.1875, 0.5, 0.1875, 1.0, 0.1562, 1.0, 0.1562, 0.5, 0.1562, 0.5, 0.1562, 1.0, 0.125, 1.0, 0.125, 0.5, 0.125, 0.5, 0.125, 1.0, 0.09375, 1.0, 0.09375, 0.5, 0.09375, 0.5, 0.09375, 1.0, 0.0625, 1.0, 0.0625, 0.5, 0.2968, 0.4854, 0.25, 0.49, 0.2032, 0.4854, 0.1582, 0.4717, 0.1167, 0.4496, 0.08029, 0.4197, 0.05045, 0.3833, 0.02827, 0.3418, 0.01461, 0.2968, 0.01, 0.25, 0.01461, 0.2032, 0.02827, 0.1582, 0.05045, 0.1167, 0.08029, 0.08029, 0.1167, 0.05045, 0.1582, 0.02827, 0.2032, 0.01461, 0.25, 0.01, 0.2968, 0.01461, 0.3418, 0.02827, 0.3833, 0.05045, 0.4197, 0.08029, 0.4496, 0.1167, 0.4717, 0.1582, 0.4854, 0.2032, 0.49, 0.25, 0.4854, 0.2968, 0.4717, 0.3418, 0.4496, 0.3833, 0.4197, 0.4197, 0.3833, 0.4496, 0.3418, 0.4717, 0.0625, 0.5, 0.0625, 1.0, 0.03125, 1.0, 0.03125, 0.5, 0.03125, 0.5, 0.03125, 1.0, 0.0, 1.0, 0.0, 0.5, 0.75, 0.49, 0.7968, 0.4854, 0.8418, 0.4717, 0.8833, 0.4496, 0.9197, 0.4197, 0.9496, 0.3833, 0.9717, 0.3418, 0.9854, 0.2968, 0.99, 0.25, 0.9854, 0.2032, 0.9717, 0.1582, 0.9496, 0.1167, 0.9197, 0.08029, 0.8833, 0.05045, 0.8418, 0.02827, 0.7968, 0.01461, 0.75, 0.01, 0.7032, 0.01461, 0.6582, 0.02827, 0.6167, 0.05045, 0.5803, 0.08029, 0.5504, 0.1167, 0.5283, 0.1582, 0.5146, 0.2032, 0.51, 0.25, 0.5146, 0.2968, 0.5283, 0.3418, 0.5504, 0.3833, 0.5803, 0.4197, 0.6167, 0.4496, 0.6582, 0.4717, 0.7032, 0.4854])
me_cylinder_010.use_remesh_fix_poles = True
me_cylinder_010.use_remesh_preserve_attributes = False
me_cylinder_010.update()
me_cylinder_009 = bpy.data.meshes.new('Cylinder.009')
me_cylinder_009.from_pydata([(0.004082, -0.02035, 5.195), (0.004082, -0.02035, 2.836), (0.0001106, -0.01996, 5.195), (0.0001106, -0.01996, 2.836), (-0.003708, -0.01881, 5.195), (-0.003708, -0.01881, 2.836), (-0.007227, -0.01692, 5.195), (-0.007227, -0.01692, 2.836), (-0.01031, -0.01439, 5.195), (-0.01031, -0.01439, 2.836), (-0.01284, -0.01131, 5.195), (-0.01284, -0.01131, 2.836), (-0.01472, -0.00779, 5.195), (-0.01472, -0.00779, 2.836), (-0.01588, -0.003971, 5.195), (-0.01588, -0.003971, 2.836), (-0.01627, -4.098e-07, 5.195), (-0.01627, -4.098e-07, 2.836), (-0.01588, 0.00397, 5.195), (-0.01588, 0.00397, 2.836), (-0.01472, 0.007789, 5.195), (-0.01472, 0.007789, 2.836), (-0.01284, 0.01131, 5.195), (-0.01284, 0.01131, 2.836), (-0.01031, 0.01439, 5.195), (-0.01031, 0.01439, 2.836), (-0.007227, 0.01692, 5.195), (-0.007227, 0.01692, 2.836), (-0.003708, 0.0188, 5.195), (-0.003708, 0.0188, 2.836), (0.0001106, 0.01996, 5.195), (0.0001106, 0.01996, 2.836), (0.004082, 0.02035, 5.195), (0.004082, 0.02035, 2.836), (0.008052, 0.01996, 5.195), (0.008052, 0.01996, 2.836), (0.01187, 0.0188, 5.195), (0.01187, 0.0188, 2.836), (0.01539, 0.01692, 5.195), (0.01539, 0.01692, 2.836), (0.01847, 0.01439, 5.195), (0.01847, 0.01439, 2.836), (0.02101, 0.01131, 5.195), (0.02101, 0.01131, 2.836), (0.02289, 0.007789, 5.195), (0.02289, 0.007789, 2.836), (0.02404, 0.00397, 5.195), (0.02404, 0.00397, 2.836), (0.02444, -4.11e-07, 5.195), (0.02444, -4.11e-07, 2.836), (0.02404, -0.003971, 5.195), (0.02404, -0.003971, 2.836), (0.02289, -0.00779, 5.195), (0.02289, -0.00779, 2.836), (0.02101, -0.01131, 5.195), (0.02101, -0.01131, 2.836), (0.01847, -0.01439, 5.195), (0.01847, -0.01439, 2.836), (0.01539, -0.01692, 5.195), (0.01539, -0.01692, 2.836), (0.01187, -0.01881, 5.195), (0.01187, -0.01881, 2.836), (0.008052, -0.01996, 5.195), (0.008052, -0.01996, 2.836)], [], [(0, 1, 3, 2), (2, 3, 5, 4), (4, 5, 7, 6), (6, 7, 9, 8), (8, 9, 11, 10), (10, 11, 13, 12), (12, 13, 15, 14), (14, 15, 17, 16), (16, 17, 19, 18), (18, 19, 21, 20), (20, 21, 23, 22), (22, 23, 25, 24), (24, 25, 27, 26), (26, 27, 29, 28), (28, 29, 31, 30), (30, 31, 33, 32), (32, 33, 35, 34), (34, 35, 37, 36), (36, 37, 39, 38), (38, 39, 41, 40), (40, 41, 43, 42), (42, 43, 45, 44), (44, 45, 47, 46), (46, 47, 49, 48), (48, 49, 51, 50), (50, 51, 53, 52), (52, 53, 55, 54), (54, 55, 57, 56), (56, 57, 59, 58), (58, 59, 61, 60), (3, 1, 63, 61, 59, 57, 55, 53, 51, 49, 47, 45, 43, 41, 39, 37, 35, 33, 31, 29, 27, 25, 23, 21, 19, 17, 15, 13, 11, 9, 7, 5), (60, 61, 63, 62), (62, 63, 1, 0), (0, 2, 4, 6, 8, 10, 12, 14, 16, 18, 20, 22, 24, 26, 28, 30, 32, 34, 36, 38, 40, 42, 44, 46, 48, 50, 52, 54, 56, 58, 60, 62)])
_uv = me_cylinder_009.uv_layers.new(name='UVMap')
_uv.uv.foreach_set('vector', [1.0, 0.5, 1.0, 1.0, 0.9688, 1.0, 0.9688, 0.5, 0.9688, 0.5, 0.9688, 1.0, 0.9375, 1.0, 0.9375, 0.5, 0.9375, 0.5, 0.9375, 1.0, 0.9062, 1.0, 0.9062, 0.5, 0.9062, 0.5, 0.9062, 1.0, 0.875, 1.0, 0.875, 0.5, 0.875, 0.5, 0.875, 1.0, 0.8438, 1.0, 0.8438, 0.5, 0.8438, 0.5, 0.8438, 1.0, 0.8125, 1.0, 0.8125, 0.5, 0.8125, 0.5, 0.8125, 1.0, 0.7812, 1.0, 0.7812, 0.5, 0.7812, 0.5, 0.7812, 1.0, 0.75, 1.0, 0.75, 0.5, 0.75, 0.5, 0.75, 1.0, 0.7188, 1.0, 0.7188, 0.5, 0.7188, 0.5, 0.7188, 1.0, 0.6875, 1.0, 0.6875, 0.5, 0.6875, 0.5, 0.6875, 1.0, 0.6562, 1.0, 0.6562, 0.5, 0.6562, 0.5, 0.6562, 1.0, 0.625, 1.0, 0.625, 0.5, 0.625, 0.5, 0.625, 1.0, 0.5938, 1.0, 0.5938, 0.5, 0.5938, 0.5, 0.5938, 1.0, 0.5625, 1.0, 0.5625, 0.5, 0.5625, 0.5, 0.5625, 1.0, 0.5312, 1.0, 0.5312, 0.5, 0.5312, 0.5, 0.5312, 1.0, 0.5, 1.0, 0.5, 0.5, 0.5, 0.5, 0.5, 1.0, 0.4688, 1.0, 0.4688, 0.5, 0.4688, 0.5, 0.4688, 1.0, 0.4375, 1.0, 0.4375, 0.5, 0.4375, 0.5, 0.4375, 1.0, 0.4062, 1.0, 0.4062, 0.5, 0.4062, 0.5, 0.4062, 1.0, 0.375, 1.0, 0.375, 0.5, 0.375, 0.5, 0.375, 1.0, 0.3438, 1.0, 0.3438, 0.5, 0.3438, 0.5, 0.3438, 1.0, 0.3125, 1.0, 0.3125, 0.5, 0.3125, 0.5, 0.3125, 1.0, 0.2812, 1.0, 0.2812, 0.5, 0.2812, 0.5, 0.2812, 1.0, 0.25, 1.0, 0.25, 0.5, 0.25, 0.5, 0.25, 1.0, 0.2188, 1.0, 0.2188, 0.5, 0.2188, 0.5, 0.2188, 1.0, 0.1875, 1.0, 0.1875, 0.5, 0.1875, 0.5, 0.1875, 1.0, 0.1562, 1.0, 0.1562, 0.5, 0.1562, 0.5, 0.1562, 1.0, 0.125, 1.0, 0.125, 0.5, 0.125, 0.5, 0.125, 1.0, 0.09375, 1.0, 0.09375, 0.5, 0.09375, 0.5, 0.09375, 1.0, 0.0625, 1.0, 0.0625, 0.5, 0.2968, 0.4854, 0.25, 0.49, 0.2032, 0.4854, 0.1582, 0.4717, 0.1167, 0.4496, 0.08029, 0.4197, 0.05045, 0.3833, 0.02827, 0.3418, 0.01461, 0.2968, 0.01, 0.25, 0.01461, 0.2032, 0.02827, 0.1582, 0.05045, 0.1167, 0.08029, 0.08029, 0.1167, 0.05045, 0.1582, 0.02827, 0.2032, 0.01461, 0.25, 0.01, 0.2968, 0.01461, 0.3418, 0.02827, 0.3833, 0.05045, 0.4197, 0.08029, 0.4496, 0.1167, 0.4717, 0.1582, 0.4854, 0.2032, 0.49, 0.25, 0.4854, 0.2968, 0.4717, 0.3418, 0.4496, 0.3833, 0.4197, 0.4197, 0.3833, 0.4496, 0.3418, 0.4717, 0.0625, 0.5, 0.0625, 1.0, 0.03125, 1.0, 0.03125, 0.5, 0.03125, 0.5, 0.03125, 1.0, 0.0, 1.0, 0.0, 0.5, 0.75, 0.49, 0.7968, 0.4854, 0.8418, 0.4717, 0.8833, 0.4496, 0.9197, 0.4197, 0.9496, 0.3833, 0.9717, 0.3418, 0.9854, 0.2968, 0.99, 0.25, 0.9854, 0.2032, 0.9717, 0.1582, 0.9496, 0.1167, 0.9197, 0.08029, 0.8833, 0.05045, 0.8418, 0.02827, 0.7968, 0.01461, 0.75, 0.01, 0.7032, 0.01461, 0.6582, 0.02827, 0.6167, 0.05045, 0.5803, 0.08029, 0.5504, 0.1167, 0.5283, 0.1582, 0.5146, 0.2032, 0.51, 0.25, 0.5146, 0.2968, 0.5283, 0.3418, 0.5504, 0.3833, 0.5803, 0.4197, 0.6167, 0.4496, 0.6582, 0.4717, 0.7032, 0.4854])
me_cylinder_009.use_remesh_fix_poles = True
me_cylinder_009.use_remesh_preserve_attributes = False
me_cylinder_009.update()
me_cylinder_011 = bpy.data.meshes.new('Cylinder.011')
me_cylinder_011.from_pydata([(0.2041, -0.02035, 5.195), (0.2041, -0.02035, 2.836), (0.2001, -0.01996, 5.195), (0.2001, -0.01996, 2.836), (0.1963, -0.01881, 5.195), (0.1963, -0.01881, 2.836), (0.1928, -0.01692, 5.195), (0.1928, -0.01692, 2.836), (0.1897, -0.01439, 5.195), (0.1897, -0.01439, 2.836), (0.1872, -0.01131, 5.195), (0.1872, -0.01131, 2.836), (0.1853, -0.00779, 5.195), (0.1853, -0.00779, 2.836), (0.1841, -0.003971, 5.195), (0.1841, -0.003971, 2.836), (0.1837, -4.098e-07, 5.195), (0.1837, -4.098e-07, 2.836), (0.1841, 0.00397, 5.195), (0.1841, 0.00397, 2.836), (0.1853, 0.007789, 5.195), (0.1853, 0.007789, 2.836), (0.1872, 0.01131, 5.195), (0.1872, 0.01131, 2.836), (0.1897, 0.01439, 5.195), (0.1897, 0.01439, 2.836), (0.1928, 0.01692, 5.195), (0.1928, 0.01692, 2.836), (0.1963, 0.0188, 5.195), (0.1963, 0.0188, 2.836), (0.2001, 0.01996, 5.195), (0.2001, 0.01996, 2.836), (0.2041, 0.02035, 5.195), (0.2041, 0.02035, 2.836), (0.2081, 0.01996, 5.195), (0.2081, 0.01996, 2.836), (0.2119, 0.0188, 5.195), (0.2119, 0.0188, 2.836), (0.2154, 0.01692, 5.195), (0.2154, 0.01692, 2.836), (0.2185, 0.01439, 5.195), (0.2185, 0.01439, 2.836), (0.221, 0.01131, 5.195), (0.221, 0.01131, 2.836), (0.2229, 0.007789, 5.195), (0.2229, 0.007789, 2.836), (0.224, 0.00397, 5.195), (0.224, 0.00397, 2.836), (0.2244, -4.11e-07, 5.195), (0.2244, -4.11e-07, 2.836), (0.224, -0.003971, 5.195), (0.224, -0.003971, 2.836), (0.2229, -0.00779, 5.195), (0.2229, -0.00779, 2.836), (0.221, -0.01131, 5.195), (0.221, -0.01131, 2.836), (0.2185, -0.01439, 5.195), (0.2185, -0.01439, 2.836), (0.2154, -0.01692, 5.195), (0.2154, -0.01692, 2.836), (0.2119, -0.01881, 5.195), (0.2119, -0.01881, 2.836), (0.2081, -0.01996, 5.195), (0.2081, -0.01996, 2.836)], [], [(0, 1, 3, 2), (2, 3, 5, 4), (4, 5, 7, 6), (6, 7, 9, 8), (8, 9, 11, 10), (10, 11, 13, 12), (12, 13, 15, 14), (14, 15, 17, 16), (16, 17, 19, 18), (18, 19, 21, 20), (20, 21, 23, 22), (22, 23, 25, 24), (24, 25, 27, 26), (26, 27, 29, 28), (28, 29, 31, 30), (30, 31, 33, 32), (32, 33, 35, 34), (34, 35, 37, 36), (36, 37, 39, 38), (38, 39, 41, 40), (40, 41, 43, 42), (42, 43, 45, 44), (44, 45, 47, 46), (46, 47, 49, 48), (48, 49, 51, 50), (50, 51, 53, 52), (52, 53, 55, 54), (54, 55, 57, 56), (56, 57, 59, 58), (58, 59, 61, 60), (3, 1, 63, 61, 59, 57, 55, 53, 51, 49, 47, 45, 43, 41, 39, 37, 35, 33, 31, 29, 27, 25, 23, 21, 19, 17, 15, 13, 11, 9, 7, 5), (60, 61, 63, 62), (62, 63, 1, 0), (0, 2, 4, 6, 8, 10, 12, 14, 16, 18, 20, 22, 24, 26, 28, 30, 32, 34, 36, 38, 40, 42, 44, 46, 48, 50, 52, 54, 56, 58, 60, 62)])
_uv = me_cylinder_011.uv_layers.new(name='UVMap')
_uv.uv.foreach_set('vector', [1.0, 0.5, 1.0, 1.0, 0.9688, 1.0, 0.9688, 0.5, 0.9688, 0.5, 0.9688, 1.0, 0.9375, 1.0, 0.9375, 0.5, 0.9375, 0.5, 0.9375, 1.0, 0.9062, 1.0, 0.9062, 0.5, 0.9062, 0.5, 0.9062, 1.0, 0.875, 1.0, 0.875, 0.5, 0.875, 0.5, 0.875, 1.0, 0.8438, 1.0, 0.8438, 0.5, 0.8438, 0.5, 0.8438, 1.0, 0.8125, 1.0, 0.8125, 0.5, 0.8125, 0.5, 0.8125, 1.0, 0.7812, 1.0, 0.7812, 0.5, 0.7812, 0.5, 0.7812, 1.0, 0.75, 1.0, 0.75, 0.5, 0.75, 0.5, 0.75, 1.0, 0.7188, 1.0, 0.7188, 0.5, 0.7188, 0.5, 0.7188, 1.0, 0.6875, 1.0, 0.6875, 0.5, 0.6875, 0.5, 0.6875, 1.0, 0.6562, 1.0, 0.6562, 0.5, 0.6562, 0.5, 0.6562, 1.0, 0.625, 1.0, 0.625, 0.5, 0.625, 0.5, 0.625, 1.0, 0.5938, 1.0, 0.5938, 0.5, 0.5938, 0.5, 0.5938, 1.0, 0.5625, 1.0, 0.5625, 0.5, 0.5625, 0.5, 0.5625, 1.0, 0.5312, 1.0, 0.5312, 0.5, 0.5312, 0.5, 0.5312, 1.0, 0.5, 1.0, 0.5, 0.5, 0.5, 0.5, 0.5, 1.0, 0.4688, 1.0, 0.4688, 0.5, 0.4688, 0.5, 0.4688, 1.0, 0.4375, 1.0, 0.4375, 0.5, 0.4375, 0.5, 0.4375, 1.0, 0.4062, 1.0, 0.4062, 0.5, 0.4062, 0.5, 0.4062, 1.0, 0.375, 1.0, 0.375, 0.5, 0.375, 0.5, 0.375, 1.0, 0.3438, 1.0, 0.3438, 0.5, 0.3438, 0.5, 0.3438, 1.0, 0.3125, 1.0, 0.3125, 0.5, 0.3125, 0.5, 0.3125, 1.0, 0.2812, 1.0, 0.2812, 0.5, 0.2812, 0.5, 0.2812, 1.0, 0.25, 1.0, 0.25, 0.5, 0.25, 0.5, 0.25, 1.0, 0.2188, 1.0, 0.2188, 0.5, 0.2188, 0.5, 0.2188, 1.0, 0.1875, 1.0, 0.1875, 0.5, 0.1875, 0.5, 0.1875, 1.0, 0.1562, 1.0, 0.1562, 0.5, 0.1562, 0.5, 0.1562, 1.0, 0.125, 1.0, 0.125, 0.5, 0.125, 0.5, 0.125, 1.0, 0.09375, 1.0, 0.09375, 0.5, 0.09375, 0.5, 0.09375, 1.0, 0.0625, 1.0, 0.0625, 0.5, 0.2968, 0.4854, 0.25, 0.49, 0.2032, 0.4854, 0.1582, 0.4717, 0.1167, 0.4496, 0.08029, 0.4197, 0.05045, 0.3833, 0.02827, 0.3418, 0.01461, 0.2968, 0.01, 0.25, 0.01461, 0.2032, 0.02827, 0.1582, 0.05045, 0.1167, 0.08029, 0.08029, 0.1167, 0.05045, 0.1582, 0.02827, 0.2032, 0.01461, 0.25, 0.01, 0.2968, 0.01461, 0.3418, 0.02827, 0.3833, 0.05045, 0.4197, 0.08029, 0.4496, 0.1167, 0.4717, 0.1582, 0.4854, 0.2032, 0.49, 0.25, 0.4854, 0.2968, 0.4717, 0.3418, 0.4496, 0.3833, 0.4197, 0.4197, 0.3833, 0.4496, 0.3418, 0.4717, 0.0625, 0.5, 0.0625, 1.0, 0.03125, 1.0, 0.03125, 0.5, 0.03125, 0.5, 0.03125, 1.0, 0.0, 1.0, 0.0, 0.5, 0.75, 0.49, 0.7968, 0.4854, 0.8418, 0.4717, 0.8833, 0.4496, 0.9197, 0.4197, 0.9496, 0.3833, 0.9717, 0.3418, 0.9854, 0.2968, 0.99, 0.25, 0.9854, 0.2032, 0.9717, 0.1582, 0.9496, 0.1167, 0.9197, 0.08029, 0.8833, 0.05045, 0.8418, 0.02827, 0.7968, 0.01461, 0.75, 0.01, 0.7032, 0.01461, 0.6582, 0.02827, 0.6167, 0.05045, 0.5803, 0.08029, 0.5504, 0.1167, 0.5283, 0.1582, 0.5146, 0.2032, 0.51, 0.25, 0.5146, 0.2968, 0.5283, 0.3418, 0.5504, 0.3833, 0.5803, 0.4197, 0.6167, 0.4496, 0.6582, 0.4717, 0.7032, 0.4854])
me_cylinder_011.use_remesh_fix_poles = True
me_cylinder_011.use_remesh_preserve_attributes = False
me_cylinder_011.update()
me_cylinder = bpy.data.meshes.new('Cylinder')
me_cylinder.from_pydata([(-0.4959, -0.02035, 5.195), (-0.4959, -0.02035, 2.836), (-0.4999, -0.01996, 5.195), (-0.4999, -0.01996, 2.836), (-0.5037, -0.01881, 5.195), (-0.5037, -0.01881, 2.836), (-0.5072, -0.01692, 5.195), (-0.5072, -0.01692, 2.836), (-0.5103, -0.01439, 5.195), (-0.5103, -0.01439, 2.836), (-0.5128, -0.01131, 5.195), (-0.5128, -0.01131, 2.836), (-0.5147, -0.00779, 5.195), (-0.5147, -0.00779, 2.836), (-0.5159, -0.003971, 5.195), (-0.5159, -0.003971, 2.836), (-0.5163, -4.098e-07, 5.195), (-0.5163, -4.098e-07, 2.836), (-0.5159, 0.00397, 5.195), (-0.5159, 0.00397, 2.836), (-0.5147, 0.007789, 5.195), (-0.5147, 0.007789, 2.836), (-0.5128, 0.01131, 5.195), (-0.5128, 0.01131, 2.836), (-0.5103, 0.01439, 5.195), (-0.5103, 0.01439, 2.836), (-0.5072, 0.01692, 5.195), (-0.5072, 0.01692, 2.836), (-0.5037, 0.0188, 5.195), (-0.5037, 0.0188, 2.836), (-0.4999, 0.01996, 5.195), (-0.4999, 0.01996, 2.836), (-0.4959, 0.02035, 5.195), (-0.4959, 0.02035, 2.836), (-0.4919, 0.01996, 5.195), (-0.4919, 0.01996, 2.836), (-0.4881, 0.0188, 5.195), (-0.4881, 0.0188, 2.836), (-0.4846, 0.01692, 5.195), (-0.4846, 0.01692, 2.836), (-0.4815, 0.01439, 5.195), (-0.4815, 0.01439, 2.836), (-0.479, 0.01131, 5.195), (-0.479, 0.01131, 2.836), (-0.4771, 0.007789, 5.195), (-0.4771, 0.007789, 2.836), (-0.476, 0.00397, 5.195), (-0.476, 0.00397, 2.836), (-0.4756, -4.11e-07, 5.195), (-0.4756, -4.11e-07, 2.836), (-0.476, -0.003971, 5.195), (-0.476, -0.003971, 2.836), (-0.4771, -0.00779, 5.195), (-0.4771, -0.00779, 2.836), (-0.479, -0.01131, 5.195), (-0.479, -0.01131, 2.836), (-0.4815, -0.01439, 5.195), (-0.4815, -0.01439, 2.836), (-0.4846, -0.01692, 5.195), (-0.4846, -0.01692, 2.836), (-0.4881, -0.01881, 5.195), (-0.4881, -0.01881, 2.836), (-0.4919, -0.01996, 5.195), (-0.4919, -0.01996, 2.836)], [], [(0, 1, 3, 2), (2, 3, 5, 4), (4, 5, 7, 6), (6, 7, 9, 8), (8, 9, 11, 10), (10, 11, 13, 12), (12, 13, 15, 14), (14, 15, 17, 16), (16, 17, 19, 18), (18, 19, 21, 20), (20, 21, 23, 22), (22, 23, 25, 24), (24, 25, 27, 26), (26, 27, 29, 28), (28, 29, 31, 30), (30, 31, 33, 32), (32, 33, 35, 34), (34, 35, 37, 36), (36, 37, 39, 38), (38, 39, 41, 40), (40, 41, 43, 42), (42, 43, 45, 44), (44, 45, 47, 46), (46, 47, 49, 48), (48, 49, 51, 50), (50, 51, 53, 52), (52, 53, 55, 54), (54, 55, 57, 56), (56, 57, 59, 58), (58, 59, 61, 60), (3, 1, 63, 61, 59, 57, 55, 53, 51, 49, 47, 45, 43, 41, 39, 37, 35, 33, 31, 29, 27, 25, 23, 21, 19, 17, 15, 13, 11, 9, 7, 5), (60, 61, 63, 62), (62, 63, 1, 0), (0, 2, 4, 6, 8, 10, 12, 14, 16, 18, 20, 22, 24, 26, 28, 30, 32, 34, 36, 38, 40, 42, 44, 46, 48, 50, 52, 54, 56, 58, 60, 62)])
_uv = me_cylinder.uv_layers.new(name='UVMap')
_uv.uv.foreach_set('vector', [1.0, 0.5, 1.0, 1.0, 0.9688, 1.0, 0.9688, 0.5, 0.9688, 0.5, 0.9688, 1.0, 0.9375, 1.0, 0.9375, 0.5, 0.9375, 0.5, 0.9375, 1.0, 0.9062, 1.0, 0.9062, 0.5, 0.9062, 0.5, 0.9062, 1.0, 0.875, 1.0, 0.875, 0.5, 0.875, 0.5, 0.875, 1.0, 0.8438, 1.0, 0.8438, 0.5, 0.8438, 0.5, 0.8438, 1.0, 0.8125, 1.0, 0.8125, 0.5, 0.8125, 0.5, 0.8125, 1.0, 0.7812, 1.0, 0.7812, 0.5, 0.7812, 0.5, 0.7812, 1.0, 0.75, 1.0, 0.75, 0.5, 0.75, 0.5, 0.75, 1.0, 0.7188, 1.0, 0.7188, 0.5, 0.7188, 0.5, 0.7188, 1.0, 0.6875, 1.0, 0.6875, 0.5, 0.6875, 0.5, 0.6875, 1.0, 0.6562, 1.0, 0.6562, 0.5, 0.6562, 0.5, 0.6562, 1.0, 0.625, 1.0, 0.625, 0.5, 0.625, 0.5, 0.625, 1.0, 0.5938, 1.0, 0.5938, 0.5, 0.5938, 0.5, 0.5938, 1.0, 0.5625, 1.0, 0.5625, 0.5, 0.5625, 0.5, 0.5625, 1.0, 0.5312, 1.0, 0.5312, 0.5, 0.5312, 0.5, 0.5312, 1.0, 0.5, 1.0, 0.5, 0.5, 0.5, 0.5, 0.5, 1.0, 0.4688, 1.0, 0.4688, 0.5, 0.4688, 0.5, 0.4688, 1.0, 0.4375, 1.0, 0.4375, 0.5, 0.4375, 0.5, 0.4375, 1.0, 0.4062, 1.0, 0.4062, 0.5, 0.4062, 0.5, 0.4062, 1.0, 0.375, 1.0, 0.375, 0.5, 0.375, 0.5, 0.375, 1.0, 0.3438, 1.0, 0.3438, 0.5, 0.3438, 0.5, 0.3438, 1.0, 0.3125, 1.0, 0.3125, 0.5, 0.3125, 0.5, 0.3125, 1.0, 0.2812, 1.0, 0.2812, 0.5, 0.2812, 0.5, 0.2812, 1.0, 0.25, 1.0, 0.25, 0.5, 0.25, 0.5, 0.25, 1.0, 0.2188, 1.0, 0.2188, 0.5, 0.2188, 0.5, 0.2188, 1.0, 0.1875, 1.0, 0.1875, 0.5, 0.1875, 0.5, 0.1875, 1.0, 0.1562, 1.0, 0.1562, 0.5, 0.1562, 0.5, 0.1562, 1.0, 0.125, 1.0, 0.125, 0.5, 0.125, 0.5, 0.125, 1.0, 0.09375, 1.0, 0.09375, 0.5, 0.09375, 0.5, 0.09375, 1.0, 0.0625, 1.0, 0.0625, 0.5, 0.2968, 0.4854, 0.25, 0.49, 0.2032, 0.4854, 0.1582, 0.4717, 0.1167, 0.4496, 0.08029, 0.4197, 0.05045, 0.3833, 0.02827, 0.3418, 0.01461, 0.2968, 0.01, 0.25, 0.01461, 0.2032, 0.02827, 0.1582, 0.05045, 0.1167, 0.08029, 0.08029, 0.1167, 0.05045, 0.1582, 0.02827, 0.2032, 0.01461, 0.25, 0.01, 0.2968, 0.01461, 0.3418, 0.02827, 0.3833, 0.05045, 0.4197, 0.08029, 0.4496, 0.1167, 0.4717, 0.1582, 0.4854, 0.2032, 0.49, 0.25, 0.4854, 0.2968, 0.4717, 0.3418, 0.4496, 0.3833, 0.4197, 0.4197, 0.3833, 0.4496, 0.3418, 0.4717, 0.0625, 0.5, 0.0625, 1.0, 0.03125, 1.0, 0.03125, 0.5, 0.03125, 0.5, 0.03125, 1.0, 0.0, 1.0, 0.0, 0.5, 0.75, 0.49, 0.7968, 0.4854, 0.8418, 0.4717, 0.8833, 0.4496, 0.9197, 0.4197, 0.9496, 0.3833, 0.9717, 0.3418, 0.9854, 0.2968, 0.99, 0.25, 0.9854, 0.2032, 0.9717, 0.1582, 0.9496, 0.1167, 0.9197, 0.08029, 0.8833, 0.05045, 0.8418, 0.02827, 0.7968, 0.01461, 0.75, 0.01, 0.7032, 0.01461, 0.6582, 0.02827, 0.6167, 0.05045, 0.5803, 0.08029, 0.5504, 0.1167, 0.5283, 0.1582, 0.5146, 0.2032, 0.51, 0.25, 0.5146, 0.2968, 0.5283, 0.3418, 0.5504, 0.3833, 0.5803, 0.4197, 0.6167, 0.4496, 0.6582, 0.4717, 0.7032, 0.4854])
me_cylinder.use_remesh_fix_poles = True
me_cylinder.use_remesh_preserve_attributes = False
me_cylinder.update()

# ---- objects
ob_cube = bpy.data.objects.new('Cube', me_cube)
ob_cylinder_001 = bpy.data.objects.new('Cylinder.001', me_cylinder_001)
ob_cylinder_002 = bpy.data.objects.new('Cylinder.002', me_cylinder_002)
ob_cylinder_003 = bpy.data.objects.new('Cylinder.003', me_cylinder_003)
ob_cylinder_004 = bpy.data.objects.new('Cylinder.004', me_cylinder_004)
ob_cylinder_008 = bpy.data.objects.new('Cylinder.008', me_cylinder_008)
ob_cylinder_007 = bpy.data.objects.new('Cylinder.007', me_cylinder_007)
ob_cylinder_006 = bpy.data.objects.new('Cylinder.006', me_cylinder_006)
ob_cylinder_010 = bpy.data.objects.new('Cylinder.010', me_cylinder_010)
ob_cylinder_009 = bpy.data.objects.new('Cylinder.009', me_cylinder_009)
ob_cylinder_011 = bpy.data.objects.new('Cylinder.011', me_cylinder_011)
ob_cylinder = bpy.data.objects.new('Cylinder', me_cylinder)

# ---- transforms, parenting, visibility, modifiers, constraints
ob_cube.location = (0.0, 0.0, 0.0)
ob_cube.lock_rotations_4d = False
ob_cube.empty_display_type = 'ARROWS'
ob_cube.lineart.crease_threshold = 0.0
ob_cylinder_001.location = (0.0, 0.0, 0.0)
ob_cylinder_002.location = (0.0, 0.0, 0.0)
ob_cylinder_003.location = (0.0, 0.0, 0.0)
ob_cylinder_004.location = (0.0, 0.0, 0.0)
ob_cylinder_008.location = (0.0, 0.0, 0.0)
ob_cylinder_007.location = (0.0, 0.0, 0.0)
ob_cylinder_006.location = (0.0, 0.0, 0.0)
ob_cylinder_010.location = (0.0, 0.0, 0.0)
ob_cylinder_009.location = (0.0, 0.0, 0.0)
ob_cylinder_011.location = (0.0, 0.0, 0.0)
ob_cylinder.location = (0.0, 0.0, 0.0)

# ---- collection membership
col_collection.objects.link(ob_cube)
col_collection.objects.link(ob_cylinder_001)
col_collection.objects.link(ob_cylinder_002)
col_collection.objects.link(ob_cylinder_003)
col_collection.objects.link(ob_cylinder_004)
col_collection.objects.link(ob_cylinder_008)
col_collection.objects.link(ob_cylinder_007)
col_collection.objects.link(ob_cylinder_006)
col_collection.objects.link(ob_cylinder_010)
col_collection.objects.link(ob_cylinder_009)
col_collection.objects.link(ob_cylinder_011)
col_collection_2.objects.link(ob_cylinder)

# ---- scene / render settings (as saved in the file)
scene.frame_start = 1; scene.frame_end = 250; scene.frame_set(1)
scene.render.engine = 'BLENDER_EEVEE_NEXT'
scene.cycles.use_denoising = False
scene.cycles.samples = 128
scene.cycles.sampling_pattern = 'TABULATED_SOBOL'
scene.cycles.use_adaptive_sampling = False
scene.cycles.use_light_tree = False
scene.view_settings.view_transform = 'Filmic'
bpy.context.view_layer.update()

# ---- added for rendering (the .blend has no active camera and no usable light): camera, sun
cam_auto = bpy.data.cameras.new('AutoCamera')
cam_auto.lens = 50.0
cam_auto.sensor_width = 36.0
cam_auto.clip_end = 1000.0
ob_auto_camera = bpy.data.objects.new('AutoCamera', cam_auto)
scene.collection.objects.link(ob_auto_camera)
ob_auto_camera.location = (37.0668, -44.4801, 49.6534)
ob_auto_camera.rotation_euler = (1.09748, -7.21219e-08, 0.694738)
scene.camera = ob_auto_camera
light_auto_sun = bpy.data.lights.new('AutoSun', 'SUN')
light_auto_sun.energy = 3.0
light_auto_sun.angle = 0.0523599
ob_auto_sun = bpy.data.objects.new('AutoSun', light_auto_sun)
scene.collection.objects.link(ob_auto_sun)
ob_auto_sun.rotation_euler = (0.872665, 0.174533, 0.523599)
bpy.context.view_layer.update()
